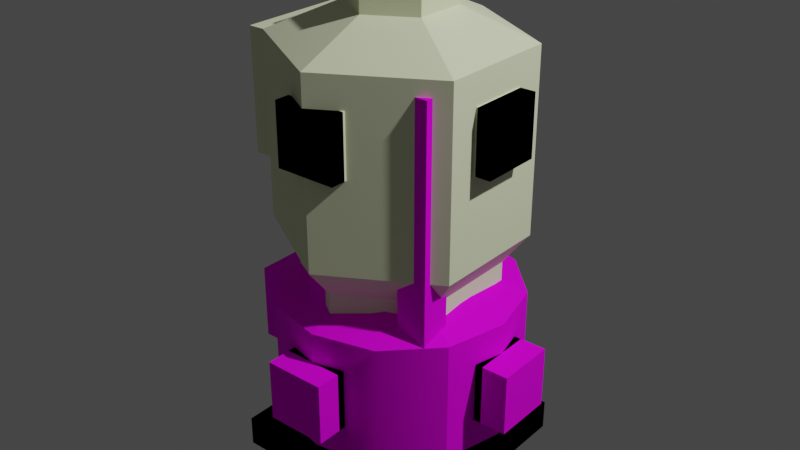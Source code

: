 # Source: thaumatorium.blend  (saved by Blender 3.0.42; exported with 4.5.12 LTS)
import bpy
from mathutils import Matrix  # noqa: F401  (used for matrix-valued properties, if any)

bpy.ops.wm.read_factory_settings(use_empty=True)
scene = bpy.context.scene
scene.name = 'Scene'

# ---- collections
col_collection = bpy.data.collections.new('Collection'); scene.collection.children.link(col_collection)

# ---- images (referenced by path relative to the original .blend; pixels are not part of the script)
import os
ASSET_DIR = os.environ.get("B2B_ASSET_DIR", "")  # directory of the original .blend (textures are referenced by path, not embedded)
HERE = os.path.dirname(os.path.abspath(__file__))  # packed textures are extracted next to this script under _unpacked/

def load_image(name, relpath, width, height, colorspace="sRGB"):
    """Load a texture the original file referenced (path relative to the .blend, or extracted next to this script)."""
    p = next((c for c in (os.path.join(HERE, relpath), os.path.join(ASSET_DIR, relpath)) if relpath and os.path.exists(c)), "")
    if p:
        img = bpy.data.images.load(p, check_existing=True)
        img.name = name
    else:  # same state as the original file: an image datablock whose file is absent (Cycles renders it pink)
        img = bpy.data.images.new(name, width, height)
        img.source = "FILE"
        img.filepath = "//" + (relpath or name)
    img.colorspace_settings.name = colorspace
    return img
img_thaumatorium_png = load_image('thaumatorium.png', 'thaumatorium.png', 1024, 1024, 'sRGB')
img_thaumatorium_png_001 = load_image('thaumatorium.png.001', 'thaumatorium.png', 1024, 1024, 'sRGB')

# ---- materials (node trees are filled in below, after node groups)
mat_wire_214228153 = bpy.data.materials.new('wire_214228153')
mat_wire_214228153.use_transparent_shadow = False
mat_wire_214228153.diffuse_color = (0.8392, 0.8941, 0.6, 1.0)
mat_wire_214228153.roughness = 0.8114
mat_wire_214228153.specular_intensity = 0.35
mat_wire_214228153_001 = bpy.data.materials.new('wire_214228153.001')
mat_wire_214228153_001.use_transparent_shadow = False
mat_wire_214228153_001.diffuse_color = (0.8392, 0.8941, 0.6, 1.0)
mat_wire_214228153_001.roughness = 0.8114
mat_wire_214228153_001.specular_intensity = 0.35
mat_wire_214228153_002 = bpy.data.materials.new('wire_214228153.002')
mat_wire_214228153_002.use_transparent_shadow = False
mat_wire_214228153_002.diffuse_color = (0.8392, 0.8941, 0.6, 1.0)
mat_wire_214228153_002.roughness = 0.8114
mat_wire_214228153_002.specular_intensity = 0.35

# ---- material node trees
mat_wire_214228153.use_nodes = True; mat_wire_214228153.node_tree.nodes.clear()
_N = mat_wire_214228153.node_tree.nodes; _L = mat_wire_214228153.node_tree.links
n0 = _N.new('ShaderNodeOutputMaterial'); n0.name = 'Material Output'; n0.location = (300, 300)
n1 = _N.new('ShaderNodeBsdfPrincipled'); n1.name = 'Principled BSDF'; n1.location = (21, 367)
n1.distribution = 'GGX'
n1.subsurface_method = 'RANDOM_WALK_SKIN'
n1.inputs[2].default_value = 0.8296
n1.inputs[3].default_value = 1.45
n1.inputs[13].default_value = 0.1
n1.inputs[27].default_value = (0.0, 0.0, 0.0, 1.0)
n1.inputs[28].default_value = 1.0
n2 = _N.new('ShaderNodeTexImage'); n2.name = 'Image Texture'; n2.location = (-348, 233)
n2.image = img_thaumatorium_png
n2.interpolation = 'Closest'
_L.new(n1.outputs[0], n0.inputs[0])
_L.new(n2.outputs[0], n1.inputs[0])
n0.is_active_output = True
mat_wire_214228153_001.use_nodes = True; mat_wire_214228153_001.node_tree.nodes.clear()
_N = mat_wire_214228153_001.node_tree.nodes; _L = mat_wire_214228153_001.node_tree.links
n0 = _N.new('ShaderNodeBsdfPrincipled'); n0.name = 'Principled BSDF'; n0.location = (10, 300)
n0.distribution = 'GGX'
n0.subsurface_method = 'RANDOM_WALK_SKIN'
n0.inputs[0].default_value = (0.8392, 0.8941, 0.6, 1.0)
n0.inputs[2].default_value = 0.8114
n0.inputs[3].default_value = 1.45
n0.inputs[13].default_value = 0.35
n0.inputs[27].default_value = (0.0, 0.0, 0.0, 1.0)
n0.inputs[28].default_value = 1.0
n1 = _N.new('ShaderNodeOutputMaterial'); n1.name = 'Material Output'; n1.location = (300, 300)
_L.new(n0.outputs[0], n1.inputs[0])
n1.is_active_output = True
mat_wire_214228153_002.use_nodes = True; mat_wire_214228153_002.node_tree.nodes.clear()
_N = mat_wire_214228153_002.node_tree.nodes; _L = mat_wire_214228153_002.node_tree.links
n0 = _N.new('ShaderNodeOutputMaterial'); n0.name = 'Material Output'; n0.location = (300, 300)
n1 = _N.new('ShaderNodeBsdfPrincipled'); n1.name = 'Principled BSDF'; n1.location = (21, 367)
n1.distribution = 'GGX'
n1.subsurface_method = 'RANDOM_WALK_SKIN'
n1.inputs[2].default_value = 0.8296
n1.inputs[3].default_value = 1.45
n1.inputs[13].default_value = 0.1
n1.inputs[27].default_value = (0.0, 0.0, 0.0, 1.0)
n1.inputs[28].default_value = 1.0
n2 = _N.new('ShaderNodeTexImage'); n2.name = 'Image Texture'; n2.location = (-348, 233)
n2.image = img_thaumatorium_png_001
n2.interpolation = 'Closest'
_L.new(n1.outputs[0], n0.inputs[0])
_L.new(n2.outputs[0], n1.inputs[0])
n0.is_active_output = True

# ---- world
world_world = bpy.data.worlds.new('World'); scene.world = world_world
world_world.use_nodes = True; world_world.node_tree.nodes.clear()
_N = world_world.node_tree.nodes; _L = world_world.node_tree.links
n0 = _N.new('ShaderNodeOutputWorld'); n0.name = 'World Output'; n0.location = (300, 300)
n1 = _N.new('ShaderNodeBackground'); n1.name = 'Background'; n1.location = (10, 300)
n1.inputs[0].default_value = (0.05088, 0.05088, 0.05088, 1.0)
_L.new(n1.outputs[0], n0.inputs[0])
n0.is_active_output = True
world_world.color = (0.05088, 0.05088, 0.05088)
world_world.use_sun_shadow = False
world_world.sun_shadow_jitter_overblur = 0.0

# ---- lights
light_light = bpy.data.lights.new('Light', 'POINT')
light_light.transmission_factor = 0.0
light_light.energy = 1000.0
light_light.shadow_soft_size = 0.1
light_light.shadow_maximum_resolution = 0.006
light_light.use_absolute_resolution = True

# ---- meshes
me_thaumatorium = bpy.data.meshes.new('thaumatorium')
me_thaumatorium.from_pydata([(-0.4375, -0.4375, 0.125), (-0.4375, 0.4375, 0.125), (-0.4375, 0.4375, 0.0), (-0.4375, -0.4375, 0.0), (0.4375, -0.4375, 0.125), (0.4375, -0.4375, 0.0), (0.4375, 0.4375, 0.125), (0.4375, 0.4375, 0.0), (0.375, 0.1875, 0.125), (0.375, -0.1875, 0.125), (0.0, -0.375, 0.125), (-0.375, -0.1875, 0.125), (-0.375, 0.1875, 0.125), (0.0, 0.375, 0.125), (-0.4375, 0.25, 0.25), (-0.4375, -0.25, 0.25), (-0.125, -0.5, 1.625), (-0.125, -0.5, 1.375), (-0.4375, 0.25, 0.75), (-0.4375, -0.25, 0.75), (-0.125, -0.4375, 1.375), (-0.125, -0.4375, 1.625), (0.0, -0.375, 0.125), (-0.375, -0.1875, 0.125), (-0.375, 0.1875, 0.125), (0.0, 0.375, 0.125), (0.375, 0.1875, 0.125), (0.375, -0.1875, 0.125), (0.0, 0.5, 0.25), (0.0, 0.5, 0.75), (0.4375, 0.25, 0.75), (0.4375, 0.25, 0.25), (0.0, -0.5, 0.25), (0.4375, -0.25, 0.25), (0.4375, -0.25, 0.75), (0.0, -0.5, 0.75), (0.0, 0.1875, 1.0), (-0.1875, 0.125, 1.0), (-0.1875, -0.125, 1.0), (0.0, -0.1875, 1.0), (0.1875, -0.125, 1.0), (0.1875, 0.125, 1.0), (-0.1875, -0.125, 0.875), (-0.1875, 0.125, 0.875), (0.0, -0.1875, 0.875), (0.1875, -0.125, 0.875), (0.1875, 0.125, 0.875), (0.0, 0.1875, 0.875), (-0.125, 0.4375, 1.625), (0.0, 0.5, 1.625), (-0.125, 0.5, 1.625), (-0.125, 0.5, 1.375), (-0.125, 0.4375, 1.375), (0.0, 0.5, 1.375), (0.125, 0.5, 1.375), (0.125, 0.5, 1.625), (0.125, 0.4375, 1.625), (0.125, 0.4375, 1.375), (0.0, 0.5, 1.625), (-0.125, 0.5, 1.625), (-0.125, 0.5, 1.375), (0.0, 0.5, 1.375), (0.125, 0.5, 1.375), (0.125, 0.5, 1.625), (0.0, -0.5, 1.625), (0.0, -0.5, 1.375), (0.125, -0.4375, 1.625), (0.125, -0.5, 1.625), (0.125, -0.5, 1.375), (0.125, -0.4375, 1.375), (0.5, -0.125, 1.375), (0.5, -0.125, 1.625), (0.4375, -0.125, 1.625), (0.4375, -0.125, 1.375), (0.5, 0.125, 1.625), (0.4375, 0.125, 1.625), (0.5, 0.125, 1.375), (0.4375, 0.125, 1.375), (-0.1875, 0.3125, 0.125), (-0.25, 0.4375, 0.25), (-0.125, 0.1875, 0.875), (-0.125, 0.1875, 1.0), (-0.25, 0.4375, 0.75), (-0.375, 0.0, 0.125), (-0.1875, 0.0, 0.875), (-0.5, 0.0, 0.25), (-0.5, 0.0, 0.75), (-0.1875, 0.0, 1.0), (-0.125, -0.1875, 1.0), (-0.25, -0.4375, 0.75), (-0.125, -0.1875, 0.875), (-0.25, -0.4375, 0.25), (-0.1875, -0.3125, 0.125), (0.25, -0.4375, 0.75), (0.125, -0.1875, 1.0), (0.25, -0.4375, 0.25), (0.125, -0.1875, 0.875), (0.1875, -0.3125, 0.125), (0.375, 0.0, 0.125), (0.5, 0.0, 0.75), (0.5, 0.0, 0.25), (0.1875, 0.0, 1.0), (0.1875, 0.0, 0.875), (0.125, 0.1875, 0.875), (0.25, 0.4375, 0.25), (0.125, 0.1875, 1.0), (0.1875, 0.3125, 0.125), (0.25, 0.4375, 0.75), (-0.5, 0.125, 1.375), (-0.5, 0.125, 1.625), (-0.4375, 0.125, 1.625), (-0.4375, 0.125, 1.375), (-0.5, -0.125, 1.625), (-0.4375, -0.125, 1.625), (-0.5, -0.125, 1.375), (-0.4375, -0.125, 1.375)], [(51, 53), (49, 50), (53, 54), (49, 55)], [(0, 1, 2), (2, 3, 0), (4, 0, 3), (3, 5, 4), (6, 4, 5), (5, 7, 6), (1, 6, 7), (7, 2, 1), (4, 8, 9), (4, 9, 10), (0, 4, 10), (0, 10, 11), (1, 0, 11), (1, 11, 12), (1, 12, 13), (6, 1, 13), (6, 13, 8), (6, 8, 4), (86, 18, 14, 85), (79, 14, 18, 82), (73, 72, 75, 77), (65, 17, 20, 69, 68), (21, 20, 17), (17, 16, 21), (68, 69, 66), (64, 67, 66, 21, 16), (107, 104, 28, 29), (62, 57, 52, 60, 61), (48, 50, 51), (51, 52, 48), (52, 57, 56, 48), (100, 31, 30, 99), (89, 91, 32, 35), (93, 35, 32, 95), (102, 101, 40, 45), (89, 90, 42, 19), (93, 96, 44, 35), (99, 102, 45, 34), (36, 81, 37, 87, 38, 88, 39, 94, 40, 101, 41, 105), (82, 80, 47, 29), (86, 84, 43, 18), (80, 81, 36, 47), (84, 87, 37, 43), (90, 88, 38, 42), (79, 78, 24, 14), (103, 105, 41, 46), (104, 31, 26, 106), (85, 14, 24, 83), (92, 91, 15, 23), (97, 95, 32, 22), (107, 103, 46, 30), (7, 5, 3), (3, 2, 7), (98, 100, 33, 27), (54, 55, 56), (56, 57, 54), (56, 48, 59, 58, 63), (59, 63, 58), (66, 67, 68), (69, 20, 21, 66), (64, 16, 17), (67, 64, 17), (67, 17, 65), (68, 67, 65), (70, 71, 72), (72, 73, 70), (74, 75, 72), (72, 71, 74), (76, 77, 75), (75, 74, 76), (76, 70, 73), (73, 77, 76), (76, 74, 71), (71, 70, 76), (96, 94, 39, 44), (28, 25, 78, 79), (43, 37, 81, 80), (18, 43, 80, 82), (28, 79, 82, 29), (15, 85, 83, 23), (42, 38, 87, 84), (19, 42, 84, 86), (19, 86, 85, 15), (22, 32, 91, 92), (44, 39, 88, 90), (35, 44, 90, 89), (19, 15, 91, 89), (45, 40, 94, 96), (27, 33, 95, 97), (34, 45, 96, 93), (34, 93, 95, 33), (26, 31, 100, 98), (30, 46, 102, 99), (46, 41, 101, 102), (33, 100, 99, 34), (29, 47, 103, 107), (28, 104, 106, 25), (47, 36, 105, 103), (30, 31, 104, 107), (58, 63, 62, 61, 60, 59), (108, 109, 110), (110, 111, 108), (112, 113, 110), (110, 109, 112), (114, 115, 113), (113, 112, 114), (114, 108, 111), (111, 115, 114), (114, 112, 109), (109, 108, 114), (111, 110, 113, 115)])
me_thaumatorium.polygons.foreach_set('use_smooth', [True] * 111)
_k = set([(0, 1), (0, 3), (0, 4), (1, 2), (1, 6), (2, 3), (2, 7), (3, 5), (4, 5), (4, 6), (5, 7), (6, 7), (8, 9), (8, 13), (9, 10), (10, 11), (11, 12), (12, 13), (14, 18), (14, 24), (14, 79), (14, 85), (15, 19), (15, 23), (15, 85), (15, 91), (16, 17), (16, 21), (16, 64), (17, 20), (17, 65), (18, 43), (18, 82), (18, 86), (19, 42), (19, 86), (19, 89), (20, 21), (22, 32), (22, 92), (22, 97), (23, 83), (23, 92), (24, 78), (24, 83), (25, 28), (25, 78), (25, 106), (26, 31), (26, 98), (26, 106), (27, 33), (27, 97), (27, 98), (28, 29), (28, 79), (28, 104), (29, 47), (29, 82), (29, 107), (30, 31), (30, 46), (30, 99), (30, 107), (31, 100), (31, 104), (32, 35), (32, 91), (32, 95), (33, 34), (33, 95), (33, 100), (34, 45), (34, 93), (34, 99), (35, 44), (35, 89), (35, 93), (36, 47), (36, 81), (36, 105), (37, 43), (37, 81), (37, 87), (38, 42), (38, 87), (38, 88), (39, 44), (39, 88), (39, 94), (40, 45), (40, 94), (40, 101), (41, 46), (41, 101), (41, 105), (42, 84), (42, 90), (43, 80), (43, 84), (44, 90), (44, 96), (45, 96), (45, 102), (46, 102), (46, 103), (47, 80), (47, 103), (48, 50), (48, 52), (49, 50), (49, 55), (50, 51), (51, 52), (51, 53), (53, 54), (54, 55), (54, 57), (55, 56), (56, 57), (58, 59), (58, 63), (59, 60), (60, 61), (61, 62), (62, 63), (64, 67), (65, 68), (66, 67), (66, 69), (67, 68), (68, 69), (70, 71), (70, 73), (70, 76), (71, 72), (71, 74), (72, 73), (72, 75), (73, 77), (74, 75), (74, 76), (75, 77), (76, 77), (108, 109), (108, 111), (108, 114), (109, 110), (109, 112), (110, 111), (110, 113), (111, 115), (112, 113), (112, 114), (113, 115), (114, 115)])
me_thaumatorium.attributes.new('sharp_edge', 'BOOLEAN', 'EDGE').data.foreach_set('value', [ (min(e.vertices), max(e.vertices)) in _k for e in me_thaumatorium.edges])
_uv = me_thaumatorium.uv_layers.new(name='UVMap')
_uv.uv.foreach_set('vector', [0.2343, 0.9063, 0.01566, 0.9062, 0.01554, 0.8749, 0.01554, 0.8749, 0.2344, 0.8749, 0.2343, 0.9063, 0.2343, 0.9063, 0.01566, 0.9062, 0.01554, 0.8749, 0.01554, 0.8749, 0.2344, 0.8749, 0.2343, 0.9063, 0.2343, 0.9063, 0.01566, 0.9062, 0.01554, 0.8749, 0.01554, 0.8749, 0.2344, 0.8749, 0.2343, 0.9063, 0.2343, 0.9063, 0.01566, 0.9062, 0.01554, 0.8749, 0.01554, 0.8749, 0.2344, 0.8749, 0.2343, 0.9063, 0.8438, 0.5938, 0.6875, 0.5701, 0.7813, 0.5701, 0.8438, 0.5938, 0.7813, 0.5701, 0.8281, 0.4844, 0.8438, 0.375, 0.8438, 0.5938, 0.8281, 0.4844, 0.8438, 0.375, 0.8281, 0.4844, 0.7813, 0.3996, 0.625, 0.375, 0.8438, 0.375, 0.7813, 0.3996, 0.625, 0.375, 0.7813, 0.3996, 0.6875, 0.3996, 0.625, 0.375, 0.6875, 0.3996, 0.6406, 0.4844, 0.625, 0.5938, 0.625, 0.375, 0.6406, 0.4844, 0.625, 0.5938, 0.6406, 0.4844, 0.6875, 0.5701, 0.625, 0.5938, 0.6875, 0.5701, 0.8438, 0.5938, 0.3754, 0.4841, 0.4688, 0.4844, 0.4687, 0.2655, 0.3752, 0.266, 0.3752, 0.266, 0.4687, 0.2655, 0.4688, 0.4844, 0.3754, 0.4841, 0.4688, 0.8437, 0.4688, 0.75, 0.375, 0.75, 0.3752, 0.8437, 0.4688, 0.75, 0.4232, 0.75, 0.375, 0.75, 0.3751, 0.75, 0.4688, 0.75, 0.108, 0.875, 0.1701, 0.875, 0.17, 0.9063, 0.17, 0.9063, 0.1079, 0.9063, 0.108, 0.875, 0.1701, 0.875, 0.17, 0.9063, 0.1079, 0.9063, 0.4539, 0.8098, 0.4688, 0.8437, 0.4688, 0.8437, 0.3752, 0.8437, 0.4688, 0.8437, 0.3754, 0.4841, 0.3752, 0.266, 0.4687, 0.2655, 0.4688, 0.4844, 0.3751, 0.7499, 0.375, 0.75, 0.375, 0.75, 0.4688, 0.75, 0.4688, 0.75, 0.1079, 0.9063, 0.108, 0.875, 0.1701, 0.875, 0.1701, 0.875, 0.17, 0.9063, 0.1079, 0.9063, 0.375, 0.75, 0.3752, 0.8437, 0.4688, 0.8437, 0.4688, 0.75, 0.3752, 0.266, 0.4687, 0.2655, 0.4688, 0.4844, 0.3754, 0.4841, 0.3754, 0.4841, 0.3752, 0.266, 0.2813, 0.2657, 0.2814, 0.4847, 0.3754, 0.4841, 0.4688, 0.4844, 0.4687, 0.2655, 0.3752, 0.266, 0.4219, 0.875, 0.4219, 0.9219, 0.375, 0.9219, 0.375, 0.875, 0.7031, 0.875, 0.7031, 0.7656, 0.7656, 0.7656, 0.7656, 0.875, 0.7031, 0.875, 0.7031, 0.7656, 0.7656, 0.7656, 0.7656, 0.875, 0.7031, 0.875, 0.7031, 0.7656, 0.7656, 0.7656, 0.7656, 0.875, 0.5212, 0.125, 0.5391, 0.0941, 0.5569, 0.0632, 0.5926, 0.0632, 0.6283, 0.0632, 0.6462, 0.0941, 0.6641, 0.125, 0.6462, 0.1559, 0.6283, 0.1869, 0.5926, 0.1869, 0.5569, 0.1869, 0.5391, 0.1559, 0.7031, 0.875, 0.7031, 0.7656, 0.7656, 0.7656, 0.7656, 0.875, 0.7666, 0.8748, 0.703, 0.7666, 0.6564, 0.7658, 0.6568, 0.8748, 0.4219, 0.875, 0.4219, 0.9219, 0.375, 0.9219, 0.375, 0.875, 0.4219, 0.875, 0.4219, 0.9219, 0.375, 0.9219, 0.375, 0.875, 0.4219, 0.875, 0.4219, 0.9219, 0.375, 0.9219, 0.375, 0.875, 0.7031, 0.875, 0.7031, 0.8125, 0.7656, 0.8125, 0.7656, 0.875, 0.4219, 0.875, 0.4219, 0.9219, 0.375, 0.9219, 0.375, 0.875, 0.7031, 0.875, 0.6406, 0.875, 0.6406, 0.8125, 0.7031, 0.8125, 0.7031, 0.875, 0.6406, 0.875, 0.6406, 0.8125, 0.7031, 0.8125, 0.7031, 0.8125, 0.7031, 0.875, 0.6406, 0.875, 0.6406, 0.8125, 0.7031, 0.8125, 0.7031, 0.875, 0.6406, 0.875, 0.6406, 0.8125, 0.7031, 0.875, 0.7031, 0.7656, 0.7656, 0.7656, 0.7656, 0.875, 0.625, 0.375, 0.8438, 0.375, 0.8438, 0.5938, 0.8438, 0.5938, 0.625, 0.5938, 0.625, 0.375, 0.7031, 0.8125, 0.7031, 0.875, 0.6406, 0.875, 0.6406, 0.8125, 0.17, 0.9063, 0.1079, 0.9063, 0.108, 0.875, 0.108, 0.875, 0.1701, 0.875, 0.17, 0.9063, 0.4263, 0.8278, 0.4263, 0.8278, 0.4688, 0.8437, 0.423, 0.8438, 0.3752, 0.8437, 0.4688, 0.8437, 0.3752, 0.8437, 0.423, 0.8438, 0.1079, 0.9063, 0.108, 0.875, 0.1701, 0.875, 0.17, 0.9063, 0.1701, 0.875, 0.108, 0.875, 0.1079, 0.9063, 0.423, 0.8438, 0.3752, 0.8437, 0.375, 0.75, 0.4688, 0.8437, 0.423, 0.8438, 0.375, 0.75, 0.4688, 0.8437, 0.375, 0.75, 0.4224, 0.75, 0.4688, 0.75, 0.4688, 0.8437, 0.4224, 0.75, 0.17, 0.9063, 0.1079, 0.9063, 0.108, 0.875, 0.108, 0.875, 0.1701, 0.875, 0.17, 0.9063, 0.1079, 0.9063, 0.108, 0.875, 0.1701, 0.875, 0.1701, 0.875, 0.17, 0.9063, 0.1079, 0.9063, 0.1701, 0.875, 0.17, 0.9063, 0.1079, 0.9063, 0.1079, 0.9063, 0.108, 0.875, 0.1701, 0.875, 0.108, 0.875, 0.1701, 0.875, 0.17, 0.9063, 0.17, 0.9063, 0.1079, 0.9063, 0.108, 0.875, 0.4688, 0.75, 0.4688, 0.8437, 0.3752, 0.8437, 0.3752, 0.8437, 0.375, 0.75, 0.4688, 0.75, 0.4219, 0.875, 0.4219, 0.9219, 0.375, 0.9219, 0.375, 0.875, 0.6406, 0.875, 0.6406, 0.8125, 0.7031, 0.8125, 0.7031, 0.875, 0.4688, 0.875, 0.4688, 0.9219, 0.4219, 0.9219, 0.4219, 0.875, 0.6406, 0.875, 0.6406, 0.7656, 0.7031, 0.7656, 0.7031, 0.875, 0.2813, 0.2657, 0.3752, 0.266, 0.3754, 0.4841, 0.2814, 0.4847, 0.7656, 0.875, 0.7031, 0.875, 0.7031, 0.8125, 0.7656, 0.8125, 0.4688, 0.875, 0.4688, 0.9219, 0.4219, 0.9219, 0.4219, 0.875, 0.6553, 0.875, 0.6573, 0.7672, 0.7039, 0.7664, 0.7647, 0.8746, 0.2814, 0.4847, 0.3754, 0.4841, 0.3752, 0.266, 0.2813, 0.2657, 0.7656, 0.8125, 0.7656, 0.875, 0.7031, 0.875, 0.7031, 0.8125, 0.4688, 0.875, 0.4688, 0.9219, 0.4219, 0.9219, 0.4219, 0.875, 0.6406, 0.875, 0.6406, 0.7656, 0.7031, 0.7656, 0.7031, 0.875, 0.4688, 0.4844, 0.4687, 0.2655, 0.3752, 0.266, 0.3754, 0.4841, 0.4688, 0.875, 0.4688, 0.9219, 0.4219, 0.9219, 0.4219, 0.875, 0.7656, 0.8125, 0.7656, 0.875, 0.7031, 0.875, 0.7031, 0.8125, 0.6406, 0.875, 0.6406, 0.7656, 0.7031, 0.7656, 0.7031, 0.875, 0.2814, 0.4847, 0.3754, 0.4841, 0.3752, 0.266, 0.2813, 0.2657, 0.7656, 0.8125, 0.7656, 0.875, 0.7031, 0.875, 0.7031, 0.8125, 0.6406, 0.875, 0.6406, 0.7656, 0.7031, 0.7656, 0.7031, 0.875, 0.4688, 0.875, 0.4688, 0.9219, 0.4219, 0.9219, 0.4219, 0.875, 0.2813, 0.2657, 0.3752, 0.266, 0.3754, 0.4841, 0.2814, 0.4847, 0.6406, 0.875, 0.6406, 0.7656, 0.7031, 0.7656, 0.7031, 0.875, 0.7656, 0.875, 0.7031, 0.875, 0.7031, 0.8125, 0.7656, 0.8125, 0.4688, 0.875, 0.4688, 0.9219, 0.4219, 0.9219, 0.4219, 0.875, 0.2814, 0.4847, 0.2813, 0.2657, 0.3752, 0.266, 0.3754, 0.4841, 0.423, 0.8438, 0.3752, 0.8437, 0.375, 0.75, 0.4224, 0.75, 0.4688, 0.75, 0.4688, 0.8437, 0.17, 0.9063, 0.1079, 0.9063, 0.108, 0.875, 0.108, 0.875, 0.1701, 0.875, 0.17, 0.9063, 0.1079, 0.9063, 0.108, 0.875, 0.1701, 0.875, 0.1701, 0.875, 0.17, 0.9063, 0.1079, 0.9063, 0.1701, 0.875, 0.17, 0.9063, 0.1079, 0.9063, 0.1079, 0.9063, 0.108, 0.875, 0.1701, 0.875, 0.108, 0.875, 0.1701, 0.875, 0.17, 0.9063, 0.17, 0.9063, 0.1079, 0.9063, 0.108, 0.875, 0.4688, 0.75, 0.4688, 0.8437, 0.3752, 0.8437, 0.3752, 0.8437, 0.375, 0.75, 0.4688, 0.75, 0.4688, 0.8437, 0.4688, 0.75, 0.375, 0.75, 0.3752, 0.8437])
me_thaumatorium.materials.append(mat_wire_214228153)
me_thaumatorium.materials.append(None)
me_thaumatorium.use_remesh_fix_poles = True
me_thaumatorium.use_remesh_preserve_attributes = False
me_thaumatorium.update()
me_thaumatorium.normals_split_custom_set([tuple(v) for v in zip(*[iter([-1.0, 0.0, 0.0, -1.0, 0.0, 0.0, -1.0, 0.0, 0.0, -1.0, 0.0, 0.0, -1.0, 0.0, 0.0, -1.0, 0.0, 0.0, 0.0, -1.0, 0.0, 0.0, -1.0, 0.0, 0.0, -1.0, 0.0, 0.0, -1.0, 0.0, 0.0, -1.0, 0.0, 0.0, -1.0, 0.0, 1.0, 0.0, 0.0, 1.0, 0.0, 0.0, 1.0, 0.0, 0.0, 1.0, 0.0, 0.0, 1.0, 0.0, 0.0, 1.0, 0.0, 0.0, 0.0, 1.0, 0.0, 0.0, 1.0, 0.0, 0.0, 1.0, 0.0, 0.0, 1.0, 0.0, 0.0, 1.0, 0.0, 0.0, 1.0, 0.0, 0.0, 0.0, 1.0, 0.0, 0.0, 1.0, 0.0, 0.0, 1.0, 0.0, 0.0, 1.0, 0.0, 0.0, 1.0, 0.0, 0.0, 1.0, 0.0, 0.0, 1.0, 0.0, 0.0, 1.0, 0.0, 0.0, 1.0, 0.0, 0.0, 1.0, 0.0, 0.0, 1.0, 0.0, 0.0, 1.0, 0.0, 0.0, 1.0, 0.0, 0.0, 1.0, 0.0, 0.0, 1.0, 0.0, 0.0, 1.0, 0.0, 0.0, 1.0, 0.0, 0.0, 1.0, 0.0, 0.0, 1.0, 0.0, 0.0, 1.0, 0.0, 0.0, 1.0, 0.0, 0.0, 1.0, 0.0, 0.0, 1.0, 0.0, 0.0, 1.0, 0.0, 0.0, 1.0, 0.0, 0.0, 1.0, 0.0, 0.0, 1.0, 0.0, 0.0, 1.0, 0.0, 0.0, 1.0, 0.0, 0.0, 1.0, -1.0, 0.0, 0.0, -0.9701, 0.2425, 0.0, -0.9701, 0.2425, 0.0, -1.0, 0.0, 0.0, -0.4927, 0.8702, 0.0, -0.7071, 0.7071, 0.0, -0.7071, 0.7071, 0.0, -0.4927, 0.8702, 0.0, -1.0, 0.0, 0.0, -1.0, 0.0, 0.0, -1.0, 0.0, 0.0, -1.0, 0.0, 0.0, 0.0, 0.0, -1.0, 0.0, 0.0, -1.0, 0.0, 0.7071, -0.7071, 0.0, 0.7071, -0.7071, 0.0, 0.0, -1.0, -1.0, 0.0, 0.0, -1.0, 0.0, 0.0, -1.0, 0.0, 0.0, -1.0, 0.0, 0.0, -1.0, 0.0, 0.0, -1.0, 0.0, 0.0, 1.0, 0.0, 0.0, 1.0, 0.0, 0.0, 1.0, 0.0, 0.0, 0.0, 0.0, 1.0, 0.0, 0.0, 1.0, 0.0, 0.7071, 0.7071, 0.0, 0.7071, 0.7071, 0.0, 0.0, 1.0, 0.4927, 0.8702, 0.0, 0.4927, 0.8702, 0.0, 0.2425, 0.9701, 0.0, 0.2425, 0.9701, 0.0, 0.0, 0.0, -1.0, 0.0, -0.7071, -0.7071, 0.0, -0.7071, -0.7071, 0.0, 0.0, -1.0, 0.0, 0.0, -1.0, -1.0, 0.0, 0.0, -1.0, 0.0, 0.0, -1.0, 0.0, 0.0, -1.0, 0.0, 0.0, -1.0, 0.0, 0.0, -1.0, 0.0, 0.0, 0.0, -0.7071, -0.7071, 0.0, -0.7071, -0.7071, 0.0, -1.0, 0.0, 0.0, -1.0, 0.0, 1.0, 0.0, 0.0, 0.9701, 0.2425, 0.0, 0.9701, 0.2425, 0.0, 1.0, 0.0, 0.0, -0.4927, -0.8702, 0.0, -0.4927, -0.8702, 0.0, -0.2425, -0.9701, 0.0, -0.2425, -0.9701, 0.0, 0.4927, -0.8702, 0.0, 0.2425, -0.9701, 0.0, 0.2425, -0.9701, 0.0, 0.4927, -0.8702, 0.0, 1.0, 0.0, 0.0, 1.0, 0.0, 0.0, 1.0, 0.0, 0.0, 1.0, 0.0, 0.0, -0.1808, -0.3517, 0.9185, -0.1811, -0.3516, 0.9185, -0.3015, -0.3015, 0.9045, -0.3015, -0.3015, 0.9045, 0.1808, -0.3517, 0.9185, 0.1811, -0.3516, 0.9185, 0.06551, -0.3931, 0.9172, 0.06551, -0.3931, 0.9172, 0.3939, 0.0, 0.9191, 0.3939, 0.0, 0.9191, 0.3931, -0.06551, 0.9172, 0.3931, -0.06551, 0.9172, 0.0, 0.0, 1.0, 0.0, 0.0, 1.0, 0.0, 0.0, 1.0, 0.0, 0.0, 1.0, 0.0, 0.0, 1.0, 0.0, 0.0, 1.0, 0.0, 0.0, 1.0, 0.0, 0.0, 1.0, 0.0, 0.0, 1.0, 0.0, 0.0, 1.0, 0.0, 0.0, 1.0, 0.0, 0.0, 1.0, -0.1808, 0.3517, 0.9185, -0.1811, 0.3516, 0.9185, -0.06551, 0.3931, 0.9172, -0.06551, 0.3931, 0.9172, -0.3939, 0.0, 0.9191, -0.3939, 0.0, 0.9191, -0.3931, 0.06551, 0.9172, -0.3931, 0.06551, 0.9172, -0.3827, 0.9239, 0.0, -0.3827, 0.9239, 0.0, 0.0, 1.0, 0.0, 0.0, 1.0, 0.0, -1.0, 0.0, 0.0, -1.0, 0.0, 0.0, -1.0, 0.0, 0.0, -1.0, 0.0, 0.0, -0.3827, -0.9239, 0.0, -0.3827, -0.9239, 0.0, -0.7071, -0.7071, 0.0, -0.7071, -0.7071, 0.0, -0.334, 0.6296, -0.7014, -0.3374, 0.6285, -0.7008, -0.4767, 0.5721, -0.6674, -0.4767, 0.5721, -0.6674, 0.3827, 0.9239, 0.0, 0.3827, 0.9239, 0.0, 0.7071, 0.7071, 0.0, 0.7071, 0.7071, 0.0, 0.334, 0.6296, -0.7014, 0.4767, 0.5721, -0.6674, 0.4767, 0.5721, -0.6674, 0.3374, 0.6285, -0.7008, -0.7863, 0.0, -0.6178, -0.7814, 0.1116, -0.614, -0.7814, 0.1116, -0.614, -0.7863, 0.0, -0.6178, -0.3374, -0.6285, -0.7008, -0.334, -0.6296, -0.7014, -0.4767, -0.5721, -0.6674, -0.4767, -0.5721, -0.6674, 0.3374, -0.6285, -0.7008, 0.334, -0.6296, -0.7014, 0.1913, -0.6697, -0.7175, 0.1913, -0.6697, -0.7175, 0.1808, 0.3517, 0.9185, 0.1811, 0.3516, 0.9185, 0.3015, 0.3015, 0.9045, 0.3015, 0.3015, 0.9045, 0.0, 0.0, -1.0, 0.0, 0.0, -1.0, 0.0, 0.0, -1.0, 0.0, 0.0, -1.0, 0.0, 0.0, -1.0, 0.0, 0.0, -1.0, 0.7863, 0.0, -0.6178, 0.7863, 0.0, -0.6178, 0.7814, -0.1116, -0.614, 0.7814, -0.1116, -0.614, 1.0, 0.0, 0.0, 1.0, 0.0, 0.0, 1.0, 0.0, 0.0, 1.0, 0.0, 0.0, 1.0, 0.0, 0.0, 1.0, 0.0, 0.0, 0.0, 0.0, -1.0, 0.0, 0.0, -1.0, 0.0, 0.0, -1.0, 0.0, 0.0, -1.0, 0.0, 0.0, -1.0, 0.0, 0.0, 1.0, 0.0, 0.0, 1.0, 0.0, 0.0, 1.0, 1.0, 0.0, 0.0, 1.0, 0.0, 0.0, 1.0, 0.0, 0.0, 0.0, 0.7071, -0.7071, 0.0, 0.7071, -0.7071, 0.0, 0.7071, 0.7071, 0.0, 0.7071, 0.7071, 0.0, -1.0, 0.0, 0.0, -1.0, 0.0, 0.0, -1.0, 0.0, 0.0, -1.0, 0.0, 0.0, -1.0, 0.0, 0.0, -1.0, 0.0, 0.0, -1.0, 0.0, 0.0, -1.0, 0.0, 0.0, -1.0, 0.0, 0.0, -1.0, 0.0, 0.0, -1.0, 0.0, 0.0, -1.0, 0.0, 0.0, -1.0, 0.0, 0.0, -1.0, 0.0, 0.0, -1.0, 0.0, 0.0, -1.0, 0.0, 0.0, -1.0, 0.0, 0.0, -1.0, 0.0, 0.0, 0.0, 1.0, 0.0, 0.0, 1.0, 0.0, 0.0, 1.0, 0.0, 0.0, 1.0, 0.0, 0.0, 1.0, 0.0, 0.0, 1.0, 0.0, 1.0, 0.0, 0.0, 1.0, 0.0, 0.0, 1.0, 0.0, 0.0, 1.0, 0.0, 0.0, 1.0, 0.0, 0.0, 1.0, 0.0, 0.0, 0.0, -1.0, 0.0, 0.0, -1.0, 0.0, 0.0, -1.0, 0.0, 0.0, -1.0, 0.0, 0.0, -1.0, 0.0, 0.0, -1.0, 1.0, 0.0, 0.0, 1.0, 0.0, 0.0, 1.0, 0.0, 0.0, 1.0, 0.0, 0.0, 1.0, 0.0, 0.0, 1.0, 0.0, 0.0, 0.3827, -0.9239, 0.0, 0.3827, -0.9239, 0.0, 0.0, -1.0, 0.0, 0.0, -1.0, 0.0, -0.1913, 0.6697, -0.7175, -0.1913, 0.6697, -0.7175, -0.3374, 0.6285, -0.7008, -0.334, 0.6296, -0.7014, -0.7071, 0.7071, 0.0, -0.7071, 0.7071, 0.0, -0.3827, 0.9239, 0.0, -0.3827, 0.9239, 0.0, -0.3015, 0.3015, 0.9045, -0.3015, 0.3015, 0.9045, -0.1811, 0.3516, 0.9185, -0.1808, 0.3517, 0.9185, -0.2425, 0.9701, 0.0, -0.4927, 0.8702, 0.0, -0.4927, 0.8702, 0.0, -0.2425, 0.9701, 0.0, -0.7814, -0.1116, -0.614, -0.7863, 0.0, -0.6178, -0.7863, 0.0, -0.6178, -0.7814, -0.1116, -0.614, -1.0, 0.0, 0.0, -1.0, 0.0, 0.0, -1.0, 0.0, 0.0, -1.0, 0.0, 0.0, -0.3931, -0.06551, 0.9172, -0.3931, -0.06551, 0.9172, -0.3939, 0.0, 0.9191, -0.3939, 0.0, 0.9191, -0.9701, -0.2425, 0.0, -1.0, 0.0, 0.0, -1.0, 0.0, 0.0, -0.9701, -0.2425, 0.0, -0.1913, -0.6697, -0.7175, -0.1913, -0.6697, -0.7175, -0.334, -0.6296, -0.7014, -0.3374, -0.6285, -0.7008, 0.0, -1.0, 0.0, 0.0, -1.0, 0.0, -0.3827, -0.9239, 0.0, -0.3827, -0.9239, 0.0, -0.06551, -0.3931, 0.9172, -0.06551, -0.3931, 0.9172, -0.1811, -0.3516, 0.9185, -0.1808, -0.3517, 0.9185, -0.7071, -0.7071, 0.0, -0.7071, -0.7071, 0.0, -0.4927, -0.8702, 0.0, -0.4927, -0.8702, 0.0, 0.7071, -0.7071, 0.0, 0.7071, -0.7071, 0.0, 0.3827, -0.9239, 0.0, 0.3827, -0.9239, 0.0, 0.4767, -0.5721, -0.6674, 0.4767, -0.5721, -0.6674, 0.334, -0.6296, -0.7014, 0.3374, -0.6285, -0.7008, 0.3015, -0.3015, 0.9045, 0.3015, -0.3015, 0.9045, 0.1811, -0.3516, 0.9185, 0.1808, -0.3517, 0.9185, 0.7071, -0.7071, 0.0, 0.4927, -0.8702, 0.0, 0.4927, -0.8702, 0.0, 0.7071, -0.7071, 0.0, 0.7814, 0.1116, -0.614, 0.7814, 0.1116, -0.614, 0.7863, 0.0, -0.6178, 0.7863, 0.0, -0.6178, 0.3931, 0.06551, 0.9172, 0.3931, 0.06551, 0.9172, 0.3939, 0.0, 0.9191, 0.3939, 0.0, 0.9191, 1.0, 0.0, 0.0, 1.0, 0.0, 0.0, 1.0, 0.0, 0.0, 1.0, 0.0, 0.0, 0.9701, -0.2425, 0.0, 1.0, 0.0, 0.0, 1.0, 0.0, 0.0, 0.9701, -0.2425, 0.0, 0.06551, 0.3931, 0.9172, 0.06551, 0.3931, 0.9172, 0.1811, 0.3516, 0.9185, 0.1808, 0.3517, 0.9185, 0.1913, 0.6697, -0.7175, 0.334, 0.6296, -0.7014, 0.3374, 0.6285, -0.7008, 0.1913, 0.6697, -0.7175, 0.0, 1.0, 0.0, 0.0, 1.0, 0.0, 0.3827, 0.9239, 0.0, 0.3827, 0.9239, 0.0, 0.7071, 0.7071, 0.0, 0.7071, 0.7071, 0.0, 0.4927, 0.8702, 0.0, 0.4927, 0.8702, 0.0, 0.0, 1.0, 0.0, 0.0, 1.0, 0.0, 0.0, 1.0, 0.0, 0.0, 1.0, 0.0, 0.0, 1.0, 0.0, 0.0, 1.0, 0.0, 0.0, 1.0, 0.0, 0.0, 1.0, 0.0, 0.0, 1.0, 0.0, 0.0, 1.0, 0.0, 0.0, 1.0, 0.0, 0.0, 1.0, 0.0, 0.0, 0.0, 1.0, 0.0, 0.0, 1.0, 0.0, 0.0, 1.0, 0.0, 0.0, 1.0, 0.0, 0.0, 1.0, 0.0, 0.0, 1.0, 0.0, -1.0, 0.0, 0.0, -1.0, 0.0, 0.0, -1.0, 0.0, 0.0, -1.0, 0.0, 0.0, -1.0, 0.0, 0.0, -1.0, 0.0, 0.0, 0.0, -1.0, 0.0, 0.0, -1.0, 0.0, 0.0, -1.0, 0.0, 0.0, -1.0, 0.0, 0.0, -1.0, 0.0, 0.0, -1.0, -1.0, 0.0, 0.0, -1.0, 0.0, 0.0, -1.0, 0.0, 0.0, -1.0, 0.0, 0.0, -1.0, 0.0, 0.0, -1.0, 0.0, 0.0, 1.0, 0.0, 0.0, 1.0, 0.0, 0.0, 1.0, 0.0, 0.0, 1.0, 0.0, 0.0])] * 3)])
me_thaumatorium_001 = bpy.data.meshes.new('thaumatorium.001')
me_thaumatorium_001.from_pydata([(-0.4375, -0.4375, 0.125), (-0.4375, 0.4375, 0.125), (-0.4375, 0.4375, 0.0), (-0.4375, -0.4375, 0.0), (0.4375, -0.4375, 0.125), (0.4375, -0.4375, 0.0), (0.4375, 0.4375, 0.125), (0.4375, 0.4375, 0.0), (0.3464, 0.2, 0.125), (0.3464, -0.2, 0.125), (0.0, -0.4, 0.125), (-0.3464, -0.2, 0.125), (-0.3464, 0.2, 0.125), (0.0, 0.4, 0.125), (-0.125, -0.3278, 0.625), (-0.125, -0.3278, 0.375), (-0.125, -0.5, 0.375), (-0.125, -0.5, 0.625), (0.125, -0.5, 0.375), (0.125, -0.5, 0.625), (0.0, -0.4, 0.375), (0.125, -0.3278, 0.375), (0.125, -0.3278, 0.625), (0.3464, 0.125, 0.625), (0.3464, -0.125, 0.625), (0.5, -0.125, 0.625), (0.5, 0.125, 0.625), (0.5, 0.125, 0.375), (0.3464, 0.125, 0.375), (0.5, -0.125, 0.375), (0.3464, -0.125, 0.375), (-0.5, -0.1625, 0.6625), (-0.3464, -0.1625, 0.6625), (-0.3464, 0.1625, 0.6625), (-0.5, 0.1625, 0.6625), (-0.5, 0.1625, 0.3375), (-0.5, -0.1625, 0.3375), (-0.3464, 0.1625, 0.3375), (-0.3464, -0.1625, 0.3375), (0.0, 0.4, 0.625), (0.125, 0.3278, 0.625), (0.125, 0.5, 0.625), (-0.125, 0.5, 0.625), (-0.125, 0.3278, 0.625), (0.125, 0.5, 0.375), (-0.125, 0.5, 0.375), (-0.125, 0.3278, 0.375), (0.125, 0.3278, 0.375), (-0.433, 0.25, 1.25), (-0.433, 0.25, 1.0), (-0.433, -0.25, 1.0), (-0.433, -0.25, 1.25), (-0.5, -0.25, 1.25), (-0.5, 0.25, 1.25), (-0.5, 0.25, 1.75), (-0.433, 0.25, 1.75), (-0.5, -0.25, 1.75), (-0.433, -0.25, 1.75), (-0.125, 0.4278, 1.625), (0.0, 0.5, 1.625), (-0.125, 0.5, 1.625), (-0.125, 0.5, 1.375), (-0.125, 0.4278, 1.375), (0.0, 0.5, 1.375), (0.125, 0.5, 1.375), (0.125, 0.5, 1.625), (0.125, 0.4278, 1.625), (0.125, 0.4278, 1.375), (-0.125, -0.5, 1.375), (-0.125, -0.5, 1.625), (-0.125, -0.4278, 1.625), (-0.125, -0.4278, 1.375), (0.0, -0.5, 1.625), (0.0, -0.5, 1.375), (0.125, -0.4278, 1.625), (0.125, -0.5, 1.625), (0.125, -0.5, 1.375), (0.125, -0.4278, 1.375), (0.5, -0.125, 1.375), (0.5, -0.125, 1.625), (0.433, -0.125, 1.625), (0.433, -0.125, 1.375), (0.5, 0.125, 1.625), (0.433, 0.125, 1.625), (0.5, 0.125, 1.375), (0.433, 0.125, 1.375), (0.0, -0.4, 0.625), (0.0, -0.4, 0.875), (-0.3464, -0.2, 0.875), (-0.3464, 0.2, 0.875), (0.0, 0.4, 0.375), (0.0, 0.4, 0.875), (0.3464, 0.2, 0.875), (0.3464, -0.2, 0.875), (0.0, 0.5, 1.0), (0.0, 0.5, 1.75), (0.433, 0.25, 1.75), (0.433, 0.25, 1.0), (0.0, -0.5, 1.0), (0.433, -0.25, 1.0), (0.433, -0.25, 1.75), (0.0, -0.5, 1.75), (0.0, 0.2113, 2.0), (-0.183, 0.1057, 2.0), (-0.183, -0.1057, 2.0), (0.0, -0.2113, 2.0), (0.183, -0.1057, 2.0), (0.183, 0.1057, 2.0), (-0.183, -0.1057, 1.875), (-0.183, 0.1057, 1.875), (0.0, -0.2113, 1.875), (0.183, -0.1057, 1.875), (0.183, 0.1057, 1.875), (0.0, 0.2113, 1.875)], [], [(0, 1, 2), (2, 3, 0), (4, 0, 3), (3, 5, 4), (6, 4, 5), (5, 7, 6), (1, 6, 7), (7, 2, 1), (4, 8, 9), (4, 9, 10), (0, 4, 10), (0, 10, 11), (1, 0, 11), (1, 11, 12), (1, 12, 13), (6, 1, 13), (6, 13, 8), (6, 8, 4), (14, 15, 16), (16, 17, 14), (16, 18, 19), (19, 17, 16), (20, 21, 18), (20, 18, 16), (20, 16, 15), (22, 19, 18), (18, 21, 22), (23, 24, 25), (25, 26, 23), (27, 28, 23), (23, 26, 27), (25, 29, 27), (27, 26, 25), (29, 25, 24), (24, 30, 29), (31, 32, 33), (33, 34, 31), (35, 36, 31), (31, 34, 35), (33, 37, 35), (35, 34, 33), (32, 31, 36), (36, 38, 32), (30, 28, 27), (27, 29, 30), (39, 40, 41), (39, 41, 42), (39, 42, 43), (44, 45, 42), (42, 41, 44), (43, 42, 45), (45, 46, 43), (40, 47, 44), (44, 41, 40), (37, 38, 36), (36, 35, 37), (48, 49, 50), (50, 51, 48), (52, 53, 48), (48, 51, 52), (53, 54, 55), (55, 48, 53), (54, 56, 57), (57, 55, 54), (52, 51, 57), (57, 56, 52), (54, 53, 52), (52, 56, 54), (58, 59, 60), (61, 62, 58), (58, 60, 61), (62, 61, 63), (64, 65, 66), (66, 67, 64), (66, 65, 59), (67, 63, 64), (68, 69, 70), (70, 71, 68), (70, 69, 72), (71, 73, 68), (74, 72, 75), (76, 77, 74), (74, 75, 76), (77, 76, 73), (78, 79, 80), (80, 81, 78), (82, 83, 80), (80, 79, 82), (84, 85, 83), (83, 82, 84), (84, 78, 81), (81, 85, 84), (84, 82, 79), (79, 78, 84), (14, 86, 87), (14, 87, 88), (15, 14, 88), (15, 88, 11), (20, 15, 11), (10, 20, 11), (88, 89, 33), (88, 33, 32), (11, 88, 32), (11, 32, 38), (37, 33, 89), (37, 89, 12), (38, 37, 12), (11, 38, 12), (46, 90, 13), (46, 13, 12), (89, 91, 39), (89, 39, 43), (12, 89, 43), (46, 12, 43), (40, 39, 91), (40, 91, 92), (47, 40, 92), (47, 92, 8), (90, 47, 8), (13, 90, 8), (21, 20, 10), (21, 10, 9), (93, 87, 86), (93, 86, 22), (9, 93, 22), (21, 9, 22), (19, 22, 86), (19, 86, 14), (19, 14, 17), (50, 49, 89), (89, 88, 50), (44, 47, 90), (44, 90, 46), (44, 46, 45), (94, 49, 48), (55, 95, 59), (55, 59, 58), (48, 55, 58), (48, 58, 62), (94, 48, 62), (94, 62, 63), (94, 63, 67), (66, 59, 95), (66, 95, 96), (67, 66, 96), (94, 67, 96), (94, 96, 97), (59, 65, 64), (60, 59, 64), (60, 64, 63), (61, 60, 63), (77, 73, 98), (98, 99, 100), (77, 98, 100), (100, 101, 72), (100, 72, 74), (77, 100, 74), (51, 50, 98), (98, 73, 71), (70, 72, 101), (70, 101, 57), (71, 70, 57), (98, 71, 57), (51, 98, 57), (72, 69, 68), (75, 72, 68), (75, 68, 73), (76, 75, 73), (102, 103, 104), (104, 105, 106), (102, 104, 106), (107, 102, 106), (57, 108, 109), (109, 55, 57), (101, 110, 108), (108, 57, 101), (100, 111, 110), (110, 101, 100), (96, 112, 111), (111, 100, 96), (95, 113, 112), (112, 96, 95), (55, 109, 113), (113, 95, 55), (108, 104, 103), (103, 109, 108), (110, 105, 104), (104, 108, 110), (111, 106, 105), (105, 110, 111), (112, 107, 106), (106, 111, 112), (113, 102, 107), (107, 112, 113), (109, 103, 102), (102, 113, 109), (94, 91, 89), (89, 49, 94), (87, 98, 50), (50, 88, 87), (93, 99, 98), (98, 87, 93), (92, 97, 99), (99, 93, 92), (93, 9, 8), (8, 92, 93), (99, 97, 96), (96, 100, 99), (7, 5, 3), (3, 2, 7), (28, 30, 24), (24, 23, 28), (83, 85, 81), (81, 80, 83), (94, 97, 92), (92, 91, 94)])
me_thaumatorium_001.polygons.foreach_set('use_smooth', [True] * 216)
_k = set([(0, 1), (0, 3), (0, 4), (1, 2), (1, 6), (2, 3), (2, 7), (3, 5), (4, 5), (4, 6), (5, 7), (6, 7), (8, 9), (8, 13), (8, 92), (9, 10), (9, 93), (10, 11), (10, 20), (11, 12), (11, 88), (12, 13), (12, 89), (13, 90), (14, 15), (14, 17), (14, 86), (15, 16), (15, 20), (16, 17), (16, 18), (17, 19), (18, 19), (18, 21), (19, 22), (20, 21), (21, 22), (22, 86), (23, 24), (23, 26), (23, 28), (24, 25), (24, 30), (25, 26), (25, 29), (26, 27), (27, 28), (27, 29), (28, 30), (29, 30), (31, 32), (31, 34), (31, 36), (32, 33), (32, 38), (33, 34), (33, 37), (34, 35), (35, 36), (35, 37), (36, 38), (37, 38), (39, 40), (39, 43), (39, 91), (40, 41), (40, 47), (41, 42), (41, 44), (42, 43), (42, 45), (43, 46), (44, 45), (44, 47), (45, 46), (46, 90), (47, 90), (48, 49), (48, 51), (48, 53), (48, 55), (49, 50), (49, 89), (49, 94), (50, 51), (50, 88), (50, 98), (51, 52), (51, 57), (52, 53), (52, 56), (53, 54), (54, 55), (54, 56), (55, 57), (55, 95), (55, 109), (56, 57), (57, 101), (57, 108), (58, 59), (58, 60), (58, 62), (59, 60), (59, 65), (59, 66), (59, 95), (60, 61), (61, 62), (61, 63), (62, 63), (63, 64), (63, 67), (63, 94), (64, 65), (64, 67), (65, 66), (66, 67), (68, 69), (68, 71), (68, 73), (69, 70), (69, 72), (70, 71), (70, 72), (71, 73), (72, 74), (72, 75), (72, 101), (73, 76), (73, 77), (73, 98), (74, 75), (74, 77), (75, 76), (76, 77), (78, 79), (78, 81), (78, 84), (79, 80), (79, 82), (80, 81), (80, 83), (81, 85), (82, 83), (82, 84), (83, 85), (84, 85), (86, 87), (87, 88), (87, 93), (87, 98), (88, 89), (89, 91), (91, 92), (91, 94), (92, 93), (92, 97), (93, 99), (94, 97), (95, 96), (95, 113), (96, 97), (96, 100), (96, 112), (97, 99), (98, 99), (99, 100), (100, 101), (100, 111), (101, 110), (102, 103), (102, 107), (102, 113), (103, 104), (103, 109), (104, 105), (104, 108), (105, 106), (105, 110), (106, 107), (106, 111), (107, 112), (108, 109), (108, 110), (109, 113), (110, 111), (111, 112), (112, 113)])
me_thaumatorium_001.attributes.new('sharp_edge', 'BOOLEAN', 'EDGE').data.foreach_set('value', [ (min(e.vertices), max(e.vertices)) in _k for e in me_thaumatorium_001.edges])
_uv = me_thaumatorium_001.uv_layers.new(name='UVMap')
_uv.uv.foreach_set('vector', [0.2344, 0.9063, 0.0156, 0.9063, 0.0156, 0.875, 0.0156, 0.875, 0.2344, 0.875, 0.2344, 0.9063, 0.2344, 0.9063, 0.0156, 0.9063, 0.0156, 0.875, 0.0156, 0.875, 0.2344, 0.875, 0.2344, 0.9063, 0.2344, 0.9063, 0.0156, 0.9063, 0.0156, 0.875, 0.0156, 0.875, 0.2344, 0.875, 0.2344, 0.9063, 0.2344, 0.9063, 0.0156, 0.9063, 0.0156, 0.875, 0.0156, 0.875, 0.2344, 0.875, 0.2344, 0.9063, 0.8438, 0.5938, 0.6875, 0.5701, 0.7813, 0.5701, 0.8438, 0.5938, 0.7813, 0.5701, 0.8281, 0.4844, 0.8438, 0.375, 0.8438, 0.5938, 0.8281, 0.4844, 0.8438, 0.375, 0.8281, 0.4844, 0.7813, 0.3996, 0.625, 0.375, 0.8438, 0.375, 0.7813, 0.3996, 0.625, 0.375, 0.7813, 0.3996, 0.6875, 0.3996, 0.625, 0.375, 0.6875, 0.3996, 0.6406, 0.4844, 0.625, 0.5938, 0.625, 0.375, 0.6406, 0.4844, 0.625, 0.5938, 0.6406, 0.4844, 0.6875, 0.5701, 0.625, 0.5938, 0.6875, 0.5701, 0.8438, 0.5938, 0.4688, 0.9219, 0.375, 0.9219, 0.375, 0.875, 0.375, 0.875, 0.4688, 0.875, 0.4688, 0.9219, 0.3783, 0.75, 0.4688, 0.75, 0.4688, 0.8438, 0.4688, 0.8438, 0.375, 0.8438, 0.3783, 0.75, 0.4219, 0.9063, 0.4688, 0.875, 0.4688, 0.9219, 0.4219, 0.9063, 0.4688, 0.9219, 0.375, 0.9219, 0.4219, 0.9063, 0.375, 0.9219, 0.375, 0.875, 0.4688, 0.875, 0.4688, 0.9219, 0.375, 0.9219, 0.375, 0.9219, 0.375, 0.875, 0.4688, 0.875, 0.4688, 0.9219, 0.375, 0.9219, 0.375, 0.875, 0.375, 0.875, 0.4688, 0.875, 0.4688, 0.9219, 0.375, 0.9219, 0.375, 0.875, 0.4688, 0.875, 0.4688, 0.875, 0.4688, 0.9219, 0.375, 0.9219, 0.4688, 0.8438, 0.375, 0.8438, 0.3783, 0.75, 0.3783, 0.75, 0.4688, 0.75, 0.4688, 0.8438, 0.375, 0.875, 0.4688, 0.875, 0.4688, 0.9219, 0.4688, 0.9219, 0.375, 0.9219, 0.375, 0.875, 0.375, 0.9219, 0.375, 0.875, 0.4688, 0.875, 0.4688, 0.875, 0.4688, 0.9219, 0.375, 0.9219, 0.5, 0.75, 0.625, 0.75, 0.625, 0.875, 0.625, 0.875, 0.5, 0.875, 0.5, 0.75, 0.4688, 0.9219, 0.375, 0.9219, 0.375, 0.875, 0.375, 0.875, 0.4688, 0.875, 0.4688, 0.9219, 0.4688, 0.875, 0.4688, 0.9219, 0.375, 0.9219, 0.375, 0.9219, 0.375, 0.875, 0.4688, 0.875, 0.375, 0.875, 0.4688, 0.875, 0.4688, 0.9219, 0.4688, 0.9219, 0.375, 0.9219, 0.375, 0.875, 0.4219, 0.9063, 0.4688, 0.875, 0.4688, 0.9219, 0.4219, 0.9063, 0.4688, 0.9219, 0.375, 0.9219, 0.4219, 0.9063, 0.375, 0.9219, 0.375, 0.875, 0.375, 0.8438, 0.3783, 0.75, 0.4688, 0.75, 0.4688, 0.75, 0.4688, 0.8438, 0.375, 0.8438, 0.4688, 0.875, 0.4688, 0.9219, 0.375, 0.9219, 0.375, 0.9219, 0.375, 0.875, 0.4688, 0.875, 0.4688, 0.9219, 0.375, 0.9219, 0.375, 0.875, 0.375, 0.875, 0.4688, 0.875, 0.4688, 0.9219, 0.4688, 0.9219, 0.375, 0.9219, 0.375, 0.875, 0.375, 0.875, 0.4688, 0.875, 0.4688, 0.9219, 0.4844, 0.3438, 0.4844, 0.2656, 0.6719, 0.2656, 0.6719, 0.2656, 0.6719, 0.3438, 0.4844, 0.3438, 0.0469, 0.9375, 0.1875, 0.9375, 0.1875, 0.9531, 0.1875, 0.9531, 0.0469, 0.9531, 0.0469, 0.9375, 0.0469, 0.9375, 0.1875, 0.9375, 0.1875, 0.9531, 0.1875, 0.9531, 0.0469, 0.9531, 0.0469, 0.9375, 0.1875, 0.9531, 0.0469, 0.9531, 0.0469, 0.9375, 0.0469, 0.9375, 0.1875, 0.9375, 0.1875, 0.9531, 0.0469, 0.9531, 0.0469, 0.9375, 0.1875, 0.9375, 0.1875, 0.9375, 0.1875, 0.9531, 0.0469, 0.9531, 0.0156, 0.8594, 0.0156, 0.6719, 0.2031, 0.6719, 0.2031, 0.6719, 0.2031, 0.8594, 0.0156, 0.8594, 0.1079, 0.9063, 0.0767, 0.875, 0.108, 0.875, 0.1701, 0.875, 0.17, 0.9063, 0.1079, 0.9063, 0.1079, 0.9063, 0.108, 0.875, 0.1701, 0.875, 0.1079, 0.9063, 0.108, 0.875, 0.0767, 0.875, 0.17, 0.9063, 0.1079, 0.9063, 0.108, 0.875, 0.108, 0.875, 0.1701, 0.875, 0.17, 0.9063, 0.1079, 0.9063, 0.108, 0.875, 0.0767, 0.875, 0.1079, 0.9063, 0.0767, 0.875, 0.108, 0.875, 0.17, 0.9063, 0.1079, 0.9063, 0.108, 0.875, 0.108, 0.875, 0.1701, 0.875, 0.17, 0.9063, 0.1079, 0.9063, 0.108, 0.875, 0.0767, 0.875, 0.1079, 0.9063, 0.0767, 0.875, 0.108, 0.875, 0.1079, 0.9063, 0.0767, 0.875, 0.108, 0.875, 0.1701, 0.875, 0.17, 0.9063, 0.1079, 0.9063, 0.1079, 0.9063, 0.108, 0.875, 0.1701, 0.875, 0.1079, 0.9063, 0.108, 0.875, 0.0767, 0.875, 0.17, 0.9063, 0.1079, 0.9063, 0.108, 0.875, 0.108, 0.875, 0.1701, 0.875, 0.17, 0.9063, 0.1079, 0.9063, 0.108, 0.875, 0.1701, 0.875, 0.1701, 0.875, 0.17, 0.9063, 0.1079, 0.9063, 0.1701, 0.875, 0.17, 0.9063, 0.1079, 0.9063, 0.1079, 0.9063, 0.108, 0.875, 0.1701, 0.875, 0.108, 0.875, 0.1701, 0.875, 0.17, 0.9063, 0.17, 0.9063, 0.1079, 0.9063, 0.108, 0.875, 0.4688, 0.75, 0.4688, 0.8438, 0.375, 0.8438, 0.375, 0.8438, 0.3783, 0.75, 0.4688, 0.75, 0.1406, 0.1719, 0.2031, 0.1719, 0.2031, 0.2344, 0.1406, 0.1719, 0.2031, 0.2344, 0.0469, 0.2344, 0.1406, 0.0781, 0.1406, 0.1719, 0.0469, 0.2344, 0.1406, 0.0781, 0.0469, 0.2344, 0.0469, 0.0166, 0.2031, 0.0781, 0.1406, 0.0781, 0.0469, 0.0166, 0.2031, 0.0166, 0.2031, 0.0781, 0.0469, 0.0166, 0.4531, 0.2344, 0.2969, 0.2344, 0.3125, 0.1719, 0.4531, 0.2344, 0.3125, 0.1719, 0.4375, 0.1719, 0.4531, 0.0156, 0.4531, 0.2344, 0.4375, 0.1719, 0.4531, 0.0156, 0.4375, 0.1719, 0.4375, 0.0781, 0.3125, 0.0781, 0.3125, 0.1719, 0.2969, 0.2344, 0.3125, 0.0781, 0.2969, 0.2344, 0.2969, 0.0156, 0.4375, 0.0781, 0.3125, 0.0781, 0.2969, 0.0156, 0.4531, 0.0156, 0.4375, 0.0781, 0.2969, 0.0156, 0.1406, 0.0781, 0.2031, 0.0781, 0.2031, 0.0166, 0.1406, 0.0781, 0.2031, 0.0166, 0.0469, 0.0166, 0.0469, 0.2344, 0.2031, 0.2344, 0.2031, 0.1719, 0.0469, 0.2344, 0.2031, 0.1719, 0.1406, 0.1719, 0.0469, 0.0166, 0.0469, 0.2344, 0.1406, 0.1719, 0.1406, 0.0781, 0.0469, 0.0166, 0.1406, 0.1719, 0.1406, 0.1719, 0.2031, 0.1719, 0.2031, 0.2344, 0.1406, 0.1719, 0.2031, 0.2344, 0.0469, 0.2344, 0.1406, 0.0781, 0.1406, 0.1719, 0.0469, 0.2344, 0.1406, 0.0781, 0.0469, 0.2344, 0.0469, 0.0166, 0.2031, 0.0781, 0.1406, 0.0781, 0.0469, 0.0166, 0.2031, 0.0166, 0.2031, 0.0781, 0.0469, 0.0166, 0.1406, 0.0781, 0.2031, 0.0781, 0.2031, 0.0166, 0.1406, 0.0781, 0.2031, 0.0166, 0.0469, 0.0166, 0.0469, 0.2344, 0.2031, 0.2344, 0.2031, 0.1719, 0.0469, 0.2344, 0.2031, 0.1719, 0.1406, 0.1719, 0.0469, 0.0166, 0.0469, 0.2344, 0.1406, 0.1719, 0.1406, 0.0781, 0.0469, 0.0166, 0.1406, 0.1719, 0.375, 0.9219, 0.375, 0.875, 0.4219, 0.9063, 0.375, 0.9219, 0.4219, 0.9063, 0.4688, 0.875, 0.375, 0.9219, 0.4688, 0.875, 0.4688, 0.9219, 0.7656, 0.875, 0.6406, 0.875, 0.6406, 0.8125, 0.6406, 0.8125, 0.7656, 0.8125, 0.7656, 0.875, 0.375, 0.9219, 0.375, 0.875, 0.4219, 0.9063, 0.375, 0.9219, 0.4219, 0.9063, 0.4688, 0.875, 0.375, 0.9219, 0.4688, 0.875, 0.4688, 0.9219, 0.2188, 0.2656, 0.0313, 0.2656, 0.0313, 0.3447, 0.0313, 0.4844, 0.2188, 0.4844, 0.2188, 0.4531, 0.0313, 0.4844, 0.2188, 0.4531, 0.1563, 0.4531, 0.0313, 0.3447, 0.0313, 0.4844, 0.1563, 0.4531, 0.0313, 0.3447, 0.1563, 0.4531, 0.1563, 0.375, 0.2188, 0.2656, 0.0313, 0.3447, 0.1563, 0.375, 0.2188, 0.2656, 0.1563, 0.375, 0.2188, 0.375, 0.2188, 0.2656, 0.2188, 0.375, 0.1563, 0.375, 0.1563, 0.4531, 0.2188, 0.4531, 0.2188, 0.4844, 0.1563, 0.4531, 0.2188, 0.4844, 0.0313, 0.4844, 0.1563, 0.375, 0.1563, 0.4531, 0.0313, 0.4844, 0.2188, 0.2656, 0.1563, 0.375, 0.0313, 0.4844, 0.2188, 0.2656, 0.0313, 0.4844, 0.0313, 0.2656, 0.423, 0.8438, 0.375, 0.8438, 0.3783, 0.75, 0.4688, 0.8438, 0.423, 0.8438, 0.3783, 0.75, 0.4688, 0.8438, 0.3783, 0.75, 0.4224, 0.75, 0.4688, 0.75, 0.4688, 0.8438, 0.4224, 0.75, 0.1563, 0.375, 0.2188, 0.375, 0.2188, 0.2656, 0.2188, 0.2656, 0.0313, 0.2656, 0.0313, 0.4844, 0.1563, 0.375, 0.2188, 0.2656, 0.0313, 0.4844, 0.0313, 0.4844, 0.2188, 0.4844, 0.2188, 0.4531, 0.0313, 0.4844, 0.2188, 0.4531, 0.1563, 0.4531, 0.1563, 0.375, 0.0313, 0.4844, 0.1563, 0.4531, 0.0313, 0.3432, 0.0313, 0.2656, 0.2188, 0.2656, 0.2188, 0.2656, 0.2188, 0.375, 0.1563, 0.375, 0.1563, 0.4531, 0.2188, 0.4531, 0.2188, 0.4844, 0.1563, 0.4531, 0.2188, 0.4844, 0.0313, 0.4844, 0.1563, 0.375, 0.1563, 0.4531, 0.0313, 0.4844, 0.2188, 0.2656, 0.1563, 0.375, 0.0313, 0.4844, 0.0313, 0.3432, 0.2188, 0.2656, 0.0313, 0.4844, 0.423, 0.8438, 0.375, 0.8438, 0.3783, 0.75, 0.4688, 0.8438, 0.423, 0.8438, 0.3783, 0.75, 0.4688, 0.8438, 0.3783, 0.75, 0.4224, 0.75, 0.4688, 0.75, 0.4688, 0.8438, 0.4224, 0.75, 0.298, 0.625, 0.3288, 0.5717, 0.3904, 0.5717, 0.3904, 0.5717, 0.4212, 0.625, 0.3904, 0.6784, 0.298, 0.625, 0.3904, 0.5717, 0.3904, 0.6784, 0.3288, 0.6784, 0.298, 0.625, 0.3904, 0.6784, 0.6406, 0.875, 0.6406, 0.7656, 0.7656, 0.7656, 0.7656, 0.7656, 0.7656, 0.875, 0.6406, 0.875, 0.6406, 0.875, 0.6406, 0.7656, 0.7656, 0.7656, 0.7656, 0.7656, 0.7656, 0.875, 0.6406, 0.875, 0.6406, 0.875, 0.6406, 0.7656, 0.7656, 0.7656, 0.7656, 0.7656, 0.7656, 0.875, 0.6406, 0.875, 0.6406, 0.875, 0.6406, 0.7656, 0.7656, 0.7656, 0.7656, 0.7656, 0.7656, 0.875, 0.6406, 0.875, 0.6406, 0.875, 0.6406, 0.7656, 0.7656, 0.7656, 0.7656, 0.7656, 0.7656, 0.875, 0.6406, 0.875, 0.6406, 0.875, 0.6406, 0.7656, 0.7656, 0.7656, 0.7656, 0.7656, 0.7656, 0.875, 0.6406, 0.875, 0.4688, 0.875, 0.4688, 0.9219, 0.375, 0.9219, 0.375, 0.9219, 0.375, 0.875, 0.4688, 0.875, 0.4688, 0.875, 0.4688, 0.9219, 0.375, 0.9219, 0.375, 0.9219, 0.375, 0.875, 0.4688, 0.875, 0.4688, 0.875, 0.4688, 0.9219, 0.375, 0.9219, 0.375, 0.9219, 0.375, 0.875, 0.4688, 0.875, 0.4688, 0.875, 0.4688, 0.9219, 0.375, 0.9219, 0.375, 0.9219, 0.375, 0.875, 0.4688, 0.875, 0.4688, 0.875, 0.4688, 0.9219, 0.375, 0.9219, 0.375, 0.9219, 0.375, 0.875, 0.4688, 0.875, 0.4688, 0.875, 0.4688, 0.9219, 0.375, 0.9219, 0.375, 0.9219, 0.375, 0.875, 0.4688, 0.875, 0.6406, 0.875, 0.6406, 0.8125, 0.7656, 0.8125, 0.7656, 0.8125, 0.7656, 0.875, 0.6406, 0.875, 0.7656, 0.8125, 0.7656, 0.875, 0.6406, 0.875, 0.6406, 0.875, 0.6406, 0.8125, 0.7656, 0.8125, 0.7656, 0.8125, 0.7656, 0.875, 0.6406, 0.875, 0.6406, 0.875, 0.6406, 0.8125, 0.7656, 0.8125, 0.7656, 0.8125, 0.7656, 0.875, 0.6406, 0.875, 0.6406, 0.875, 0.6406, 0.8125, 0.7656, 0.8125, 0.5156, 0.2344, 0.5156, 0.0156, 0.6719, 0.0156, 0.6719, 0.0156, 0.6719, 0.2344, 0.5156, 0.2344, 0.2813, 0.2656, 0.4688, 0.2656, 0.4688, 0.4844, 0.4688, 0.4844, 0.2813, 0.4844, 0.2813, 0.2656, 0.625, 0.375, 0.8438, 0.375, 0.8438, 0.5938, 0.8438, 0.5938, 0.625, 0.5938, 0.625, 0.375, 0.3783, 0.75, 0.4688, 0.75, 0.4688, 0.8438, 0.4688, 0.8438, 0.375, 0.8438, 0.3783, 0.75, 0.375, 0.8438, 0.3783, 0.75, 0.4688, 0.75, 0.4688, 0.75, 0.4688, 0.8438, 0.375, 0.8438, 0.7656, 0.875, 0.6406, 0.875, 0.6406, 0.8125, 0.6406, 0.8125, 0.7656, 0.8125, 0.7656, 0.875])
me_thaumatorium_001.materials.append(mat_wire_214228153_001)
me_thaumatorium_001.use_remesh_fix_poles = True
me_thaumatorium_001.use_remesh_preserve_attributes = False
me_thaumatorium_001.update()
me_thaumatorium_001.normals_split_custom_set([tuple(v) for v in zip(*[iter([-1.0, 0.0, 0.0, -1.0, 0.0, 0.0, -1.0, 0.0, 0.0, -1.0, 0.0, 0.0, -1.0, 0.0, 0.0, -1.0, 0.0, 0.0, 0.0, -1.0, 0.0, 0.0, -1.0, 0.0, 0.0, -1.0, 0.0, 0.0, -1.0, 0.0, 0.0, -1.0, 0.0, 0.0, -1.0, 0.0, 1.0, 0.0, 0.0, 1.0, 0.0, 0.0, 1.0, 0.0, 0.0, 1.0, 0.0, 0.0, 1.0, 0.0, 0.0, 1.0, 0.0, 0.0, 0.0, 1.0, 0.0, 0.0, 1.0, 0.0, 0.0, 1.0, 0.0, 0.0, 1.0, 0.0, 0.0, 1.0, 0.0, 0.0, 1.0, 0.0, 2.92e-08, 0.0, 1.0, 6.927e-09, 0.0, 1.0, 1.355e-07, 0.0, 1.0, 2.92e-08, 0.0, 1.0, 1.355e-07, 0.0, 1.0, 0.0, 0.0, 1.0, 1.09e-08, 0.0, 1.0, 2.92e-08, 0.0, 1.0, 0.0, 0.0, 1.0, 1.09e-08, 0.0, 1.0, 0.0, 0.0, 1.0, 2.245e-08, 0.0, 1.0, -2.497e-08, 0.0, 1.0, 1.09e-08, 0.0, 1.0, 2.245e-08, 0.0, 1.0, -2.497e-08, 0.0, 1.0, 2.245e-08, 0.0, 1.0, -1.355e-07, 0.0, 1.0, -2.497e-08, 0.0, 1.0, -1.355e-07, 0.0, 1.0, 0.0, 0.0, 1.0, 0.0, 0.0, 1.0, -2.497e-08, 0.0, 1.0, 0.0, 0.0, 1.0, 0.0, 0.0, 1.0, 0.0, 0.0, 1.0, 6.927e-09, 0.0, 1.0, 0.0, 0.0, 1.0, 6.927e-09, 0.0, 1.0, 2.92e-08, 0.0, 1.0, -1.0, 0.0, 0.0, -1.0, 0.0, 0.0, -1.0, 0.0, 0.0, -1.0, 0.0, 0.0, -1.0, 0.0, 0.0, -1.0, 0.0, 0.0, 0.0, -1.0, 0.0, 0.0, -1.0, 0.0, 0.0, -1.0, 0.0, 0.0, -1.0, 0.0, 0.0, -1.0, 0.0, 0.0, -1.0, 0.0, 0.0, 0.0, -1.0, 0.0, 0.0, -1.0, 0.0, 0.0, -1.0, 0.0, 0.0, -1.0, 0.0, 0.0, -1.0, 0.0, 0.0, -1.0, 0.0, 0.0, -1.0, 0.0, 0.0, -1.0, 0.0, 0.0, -1.0, 1.0, 0.0, 0.0, 1.0, 0.0, 0.0, 1.0, 0.0, 0.0, 1.0, 0.0, 0.0, 1.0, 0.0, 0.0, 1.0, 0.0, 0.0, 0.0, 0.0, 1.0, 0.0, 0.0, 1.0, 0.0, 0.0, 1.0, 0.0, 0.0, 1.0, 0.0, 0.0, 1.0, 0.0, 0.0, 1.0, 0.0, 1.0, 0.0, 0.0, 1.0, 0.0, 0.0, 1.0, 0.0, 0.0, 1.0, 0.0, 0.0, 1.0, 0.0, 0.0, 1.0, 0.0, 1.0, 0.0, 0.0, 1.0, 0.0, 0.0, 1.0, 0.0, 0.0, 1.0, 0.0, 0.0, 1.0, 0.0, 0.0, 1.0, 0.0, 0.0, 0.0, -1.0, 0.0, 0.0, -1.0, 0.0, 0.0, -1.0, 0.0, 0.0, -1.0, 0.0, 0.0, -1.0, 0.0, 0.0, -1.0, 0.0, 0.0, 0.0, 1.0, 0.0, 0.0, 1.0, 0.0, 0.0, 1.0, 0.0, 0.0, 1.0, 0.0, 0.0, 1.0, 0.0, 0.0, 1.0, -1.0, 0.0, 0.0, -1.0, 0.0, 0.0, -1.0, 0.0, 0.0, -1.0, 0.0, 0.0, -1.0, 0.0, 0.0, -1.0, 0.0, 0.0, 0.0, 1.0, 0.0, 0.0, 1.0, 0.0, 0.0, 1.0, 0.0, 0.0, 1.0, 0.0, 0.0, 1.0, 0.0, 0.0, 1.0, 0.0, 0.0, -1.0, 0.0, 0.0, -1.0, 0.0, 0.0, -1.0, 0.0, 0.0, -1.0, 0.0, 0.0, -1.0, 0.0, 0.0, -1.0, 0.0, 0.0, 0.0, -1.0, 0.0, 0.0, -1.0, 0.0, 0.0, -1.0, 0.0, 0.0, -1.0, 0.0, 0.0, -1.0, 0.0, 0.0, -1.0, 0.0, 0.0, 1.0, 0.0, 0.0, 1.0, 0.0, 0.0, 1.0, 0.0, 0.0, 1.0, 0.0, 0.0, 1.0, 0.0, 0.0, 1.0, 0.0, 0.0, 1.0, 0.0, 0.0, 1.0, 0.0, 0.0, 1.0, 0.0, 1.0, 0.0, 0.0, 1.0, 0.0, 0.0, 1.0, 0.0, 0.0, 1.0, 0.0, 0.0, 1.0, 0.0, 0.0, 1.0, 0.0, -1.0, 0.0, 0.0, -1.0, 0.0, 0.0, -1.0, 0.0, 0.0, -1.0, 0.0, 0.0, -1.0, 0.0, 0.0, -1.0, 0.0, 0.0, 1.0, 0.0, 0.0, 1.0, 0.0, 0.0, 1.0, 0.0, 0.0, 1.0, 0.0, 0.0, 1.0, 0.0, 0.0, 1.0, 0.0, 0.0, 0.0, 0.0, -1.0, 0.0, 0.0, -1.0, 0.0, 0.0, -1.0, 0.0, 0.0, -1.0, 0.0, 0.0, -1.0, 0.0, 0.0, -1.0, -1.0, 0.0, 0.0, -1.0, 0.0, 0.0, -1.0, 0.0, 0.0, -1.0, 0.0, 0.0, -1.0, 0.0, 0.0, -1.0, 0.0, 0.0, 0.0, 0.0, -1.0, 0.0, 0.0, -1.0, 0.0, 0.0, -1.0, 0.0, 0.0, -1.0, 0.0, 0.0, -1.0, 0.0, 0.0, -1.0, 0.0, 1.0, 0.0, 0.0, 1.0, 0.0, 0.0, 1.0, 0.0, 0.0, 1.0, 0.0, 0.0, 1.0, 0.0, 0.0, 1.0, 0.0, 0.0, 0.0, 1.0, 0.0, 0.0, 1.0, 0.0, 0.0, 1.0, 0.0, 0.0, 1.0, 0.0, 0.0, 1.0, 0.0, 0.0, 1.0, 0.0, -1.0, 0.0, 0.0, -1.0, 0.0, 0.0, -1.0, 0.0, 0.0, -1.0, 0.0, 0.0, -1.0, 0.0, 0.0, -1.0, 0.0, -1.0, 0.0, 0.0, -1.0, 0.0, 0.0, -1.0, 0.0, 0.0, -1.0, 0.0, 0.0, -1.0, 0.0, 0.0, -1.0, 0.0, 0.0, 0.0, 0.0, 1.0, 0.0, 0.0, 1.0, 0.0, 0.0, 1.0, -1.0, 0.0, 0.0, -1.0, 0.0, 0.0, -1.0, 0.0, 0.0, -1.0, 0.0, 0.0, -1.0, 0.0, 0.0, -1.0, 0.0, 0.0, 0.0, 0.0, -1.0, 0.0, 0.0, -1.0, 0.0, 0.0, -1.0, 1.0, 0.0, 0.0, 1.0, 0.0, 0.0, 1.0, 0.0, 0.0, 1.0, 0.0, 0.0, 1.0, 0.0, 0.0, 1.0, 0.0, 0.0, 0.0, 0.0, 1.0, 0.0, 0.0, 1.0, 0.0, 0.0, 1.0, 0.0, 0.0, -1.0, 0.0, 0.0, -1.0, 0.0, 0.0, -1.0, -1.0, 0.0, 0.0, -1.0, 0.0, 0.0, -1.0, 0.0, 0.0, -1.0, 0.0, 0.0, -1.0, 0.0, 0.0, -1.0, 0.0, 0.0, 0.0, 0.0, 1.0, 0.0, 0.0, 1.0, 0.0, 0.0, 1.0, 0.0, 0.0, -1.0, 0.0, 0.0, -1.0, 0.0, 0.0, -1.0, 0.0, 0.0, 1.0, 0.0, 0.0, 1.0, 0.0, 0.0, 1.0, 1.0, 0.0, 0.0, 1.0, 0.0, 0.0, 1.0, 0.0, 0.0, 1.0, 0.0, 0.0, 1.0, 0.0, 0.0, 1.0, 0.0, 0.0, 0.0, 0.0, -1.0, 0.0, 0.0, -1.0, 0.0, 0.0, -1.0, 0.0, -1.0, 0.0, 0.0, -1.0, 0.0, 0.0, -1.0, 0.0, 0.0, -1.0, 0.0, 0.0, -1.0, 0.0, 0.0, -1.0, 0.0, 0.0, 0.0, 1.0, 0.0, 0.0, 1.0, 0.0, 0.0, 1.0, 0.0, 0.0, 1.0, 0.0, 0.0, 1.0, 0.0, 0.0, 1.0, 0.0, 1.0, 0.0, 0.0, 1.0, 0.0, 0.0, 1.0, 0.0, 0.0, 1.0, 0.0, 0.0, 1.0, 0.0, 0.0, 1.0, 0.0, 0.0, 0.0, -1.0, 0.0, 0.0, -1.0, 0.0, 0.0, -1.0, 0.0, 0.0, -1.0, 0.0, 0.0, -1.0, 0.0, 0.0, -1.0, 1.0, 0.0, 0.0, 1.0, 0.0, 0.0, 1.0, 0.0, 0.0, 1.0, 0.0, 0.0, 1.0, 0.0, 0.0, 1.0, 0.0, 0.0, -0.5, -0.866, -2.826e-05, -0.5002, -0.8659, 0.0, -0.5001, -0.866, -6.725e-05, -0.5, -0.866, -2.826e-05, -0.5001, -0.866, -6.725e-05, -0.5, -0.866, -4.973e-05, -0.5, -0.866, 0.0001404, -0.5, -0.866, -2.826e-05, -0.5, -0.866, -4.973e-05, -0.5, -0.866, 0.0001404, -0.5, -0.866, -4.973e-05, -0.5, -0.866, 3.837e-05, -0.5001, -0.866, 9.941e-05, -0.5, -0.866, 0.0001404, -0.5, -0.866, 3.837e-05, -0.5, -0.866, 0.0, -0.5001, -0.866, 9.941e-05, -0.5, -0.866, 3.837e-05, -1.0, -1.178e-07, 0.0, -1.0, -6.949e-08, 0.0, -1.0, -1.54e-06, 0.0, -1.0, -1.178e-07, 0.0, -1.0, -1.54e-06, 0.0, -1.0, -6.334e-07, 0.0, -1.0, 3.475e-08, 0.0, -1.0, -1.178e-07, 0.0, -1.0, -6.334e-07, 0.0, -1.0, 3.475e-08, 0.0, -1.0, -6.334e-07, 0.0, -1.0, 7.698e-07, 0.0, -1.0, 1.267e-06, 0.0, -1.0, -1.54e-06, 0.0, -1.0, -6.949e-08, 0.0, -1.0, 1.267e-06, 0.0, -1.0, -6.949e-08, 0.0, -1.0, 2.356e-07, 0.0, -1.0, 7.698e-07, 0.0, -1.0, 1.267e-06, 0.0, -1.0, 2.356e-07, 0.0, -1.0, 3.475e-08, 0.0, -1.0, 7.698e-07, 0.0, -1.0, 2.356e-07, 0.0, -0.5, 0.866, 2.826e-05, -0.5002, 0.8659, 0.0, -0.5001, 0.866, 6.725e-05, -0.5, 0.866, 2.826e-05, -0.5001, 0.866, 6.725e-05, -0.5, 0.866, 4.973e-05, -0.5, 0.866, -3.837e-05, -0.5, 0.866, 0.0, -0.5001, 0.866, -9.941e-05, -0.5, 0.866, -3.837e-05, -0.5001, 0.866, -9.941e-05, -0.5, 0.866, -0.0001404, -0.5, 0.866, 4.973e-05, -0.5, 0.866, -3.837e-05, -0.5, 0.866, -0.0001404, -0.5, 0.866, 2.826e-05, -0.5, 0.866, 4.973e-05, -0.5, 0.866, -0.0001404, 0.5, 0.866, -2.826e-05, 0.5002, 0.8659, 0.0, 0.5001, 0.866, -6.725e-05, 0.5, 0.866, -2.826e-05, 0.5001, 0.866, -6.725e-05, 0.5, 0.866, -4.973e-05, 0.5, 0.866, 0.0001404, 0.5, 0.866, -2.826e-05, 0.5, 0.866, -4.973e-05, 0.5, 0.866, 0.0001404, 0.5, 0.866, -4.973e-05, 0.5, 0.866, 3.837e-05, 0.5001, 0.866, 9.941e-05, 0.5, 0.866, 0.0001404, 0.5, 0.866, 3.837e-05, 0.5, 0.866, 0.0, 0.5001, 0.866, 9.941e-05, 0.5, 0.866, 3.837e-05, 0.5, -0.866, 2.826e-05, 0.5002, -0.8659, 0.0, 0.5001, -0.866, 6.725e-05, 0.5, -0.866, 2.826e-05, 0.5001, -0.866, 6.725e-05, 0.5, -0.866, 4.973e-05, 0.5, -0.866, -3.837e-05, 0.5, -0.866, 0.0, 0.5001, -0.866, -9.941e-05, 0.5, -0.866, -3.837e-05, 0.5001, -0.866, -9.941e-05, 0.5, -0.866, -0.0001404, 0.5, -0.866, 4.973e-05, 0.5, -0.866, -3.837e-05, 0.5, -0.866, -0.0001404, 0.5, -0.866, 2.826e-05, 0.5, -0.866, 4.973e-05, 0.5, -0.866, -0.0001404, 9.979e-08, 0.0, 1.0, 3.461e-07, 0.0, 1.0, -1.432e-06, 0.0, 1.0, 9.979e-08, 0.0, 1.0, -1.432e-06, 0.0, 1.0, -1.625e-07, 0.0, 1.0, 9.979e-08, 0.0, 1.0, -1.625e-07, 0.0, 1.0, 0.0, 0.0, 1.0, -0.822, 0.0, -0.5695, -0.822, 0.0, -0.5695, -0.822, 0.0, -0.5695, -0.822, 0.0, -0.5695, -0.822, 0.0, -0.5695, -0.822, 0.0, -0.5695, 9.979e-08, 0.0, -1.0, 3.461e-07, 0.0, -1.0, -1.432e-06, 0.0, -1.0, 9.979e-08, 0.0, -1.0, -1.432e-06, 0.0, -1.0, -1.625e-07, 0.0, -1.0, 9.979e-08, 0.0, -1.0, -1.625e-07, 0.0, -1.0, 0.0, 0.0, -1.0, -0.5, 0.866, 3.926e-05, -0.5, 0.866, 0.0, -0.5, 0.866, 2.127e-05, -0.5, 0.866, -4.139e-05, -0.5, 0.866, 0.0, -0.5, 0.866, -0.000109, -0.5, 0.866, -4.139e-05, -0.5, 0.866, -0.000109, -0.5001, 0.866, -0.0004159, -0.5, 0.866, 2.127e-05, -0.5, 0.866, -4.139e-05, -0.5001, 0.866, -0.0004159, -0.5, 0.866, 2.127e-05, -0.5001, 0.866, -0.0004159, -0.5, 0.866, 2.831e-05, -0.5, 0.866, 3.926e-05, -0.5, 0.866, 2.127e-05, -0.5, 0.866, 2.831e-05, -0.5, 0.866, 3.926e-05, -0.5, 0.866, 2.831e-05, -0.5002, 0.8659, 0.0, 0.5, 0.866, 2.236e-05, 0.5002, 0.8659, 0.0, 0.4999, 0.8661, 9.297e-05, 0.5, 0.866, -8.945e-05, 0.5002, 0.8659, 0.0, 0.5001, 0.866, -9.164e-05, 0.5, 0.866, -8.945e-05, 0.5001, 0.866, -9.164e-05, 0.5, 0.866, -2.607e-05, 0.4999, 0.8661, 9.297e-05, 0.5, 0.866, -8.945e-05, 0.5, 0.866, -2.607e-05, 0.5, 0.866, 2.236e-05, 0.4999, 0.8661, 9.297e-05, 0.5, 0.866, -2.607e-05, 0.5, 0.866, 2.236e-05, 0.5, 0.866, -2.607e-05, 0.5, 0.866, 0.0, 0.0, 1.0, 0.0, 0.0, 1.0, 0.0, 0.0, 1.0, 0.0, 0.0, 1.0, 0.0, 0.0, 1.0, 0.0, 0.0, 1.0, 0.0, 0.0, 1.0, 0.0, 0.0, 1.0, 0.0, 0.0, 1.0, 0.0, 0.0, 1.0, 0.0, 0.0, 1.0, 0.0, 0.0, 1.0, 0.0, 0.4999, -0.8661, 9.286e-05, 0.5002, -0.8659, 0.0, 0.5, -0.866, 2.234e-05, 0.5, -0.866, 2.234e-05, 0.5, -0.866, 0.0, 0.5, -0.866, -2.408e-05, 0.4999, -0.8661, 9.286e-05, 0.5, -0.866, 2.234e-05, 0.5, -0.866, -2.408e-05, 0.5, -0.866, -2.408e-05, 0.5, -0.866, 0.0, 0.5, -0.866, -0.000109, 0.5, -0.866, -2.408e-05, 0.5, -0.866, -0.000109, 0.5001, -0.866, -0.0004159, 0.4999, -0.8661, 9.286e-05, 0.5, -0.866, -2.408e-05, 0.5001, -0.866, -0.0004159, -0.5, -0.866, 0.0, -0.5, -0.866, 0.0, -0.5, -0.866, 2.236e-05, -0.5, -0.866, 2.236e-05, -0.5002, -0.8659, 0.0, -0.4999, -0.8661, 9.297e-05, -0.5, -0.866, -8.945e-05, -0.5002, -0.8659, 0.0, -0.5001, -0.866, -9.164e-05, -0.5, -0.866, -8.945e-05, -0.5001, -0.866, -9.164e-05, -0.5, -0.866, -2.607e-05, -0.4999, -0.8661, 9.297e-05, -0.5, -0.866, -8.945e-05, -0.5, -0.866, -2.607e-05, -0.5, -0.866, 2.236e-05, -0.4999, -0.8661, 9.297e-05, -0.5, -0.866, -2.607e-05, -0.5, -0.866, 0.0, -0.5, -0.866, 2.236e-05, -0.5, -0.866, -2.607e-05, 0.0, -1.0, 0.0, 0.0, -1.0, 0.0, 0.0, -1.0, 0.0, 0.0, -1.0, 0.0, 0.0, -1.0, 0.0, 0.0, -1.0, 0.0, 0.0, -1.0, 0.0, 0.0, -1.0, 0.0, 0.0, -1.0, 0.0, 0.0, -1.0, 0.0, 0.0, -1.0, 0.0, 0.0, -1.0, 0.0, 0.0, 0.0, 1.0, 0.0, 0.0, 1.0, 0.0, 0.0, 1.0, 0.0, 0.0, 1.0, 0.0, 0.0, 1.0, 0.0, 0.0, 1.0, 0.0, 0.0, 1.0, 0.0, 0.0, 1.0, 0.0, 0.0, 1.0, 0.0, 0.0, 1.0, 0.0, 0.0, 1.0, 0.0, 0.0, 1.0, -0.4472, 0.0, 0.8944, -0.4472, 0.0, 0.8944, -0.4472, 0.0, 0.8944, -0.4472, 0.0, 0.8944, -0.4472, 0.0, 0.8944, -0.4472, 0.0, 0.8944, -0.2236, -0.3873, 0.8944, -0.2235, -0.3873, 0.8945, -0.2236, -0.3873, 0.8944, -0.2236, -0.3873, 0.8944, -0.2236, -0.3873, 0.8944, -0.2236, -0.3873, 0.8944, 0.2236, -0.3873, 0.8944, 0.2237, -0.3871, 0.8945, 0.2236, -0.3873, 0.8944, 0.2236, -0.3873, 0.8944, 0.2236, -0.3873, 0.8944, 0.2236, -0.3873, 0.8944, 0.4472, 0.0, 0.8944, 0.4472, 0.0, 0.8944, 0.4472, 0.0, 0.8944, 0.4472, 0.0, 0.8944, 0.4472, 0.0, 0.8944, 0.4472, 0.0, 0.8944, 0.2236, 0.3873, 0.8944, 0.2235, 0.3873, 0.8945, 0.2236, 0.3873, 0.8944, 0.2236, 0.3873, 0.8944, 0.2236, 0.3873, 0.8944, 0.2236, 0.3873, 0.8944, -0.2236, 0.3873, 0.8944, -0.2237, 0.3871, 0.8945, -0.2236, 0.3873, 0.8944, -0.2236, 0.3873, 0.8944, -0.2236, 0.3873, 0.8944, -0.2236, 0.3873, 0.8944, -1.0, 0.0, 0.0, -1.0, 0.0, 0.0, -1.0, 0.0, 0.0, -1.0, 0.0, 0.0, -1.0, 0.0, 0.0, -1.0, 0.0, 0.0, -0.4998, -0.8661, 0.0, -0.5001, -0.866, 0.0, -0.4998, -0.8661, 0.0, -0.4998, -0.8661, 0.0, -0.4998, -0.8661, 0.0, -0.4998, -0.8661, 0.0, 0.4998, -0.8661, 0.0, 0.5001, -0.866, -1.603e-08, 0.4998, -0.8661, 0.0, 0.4998, -0.8661, 0.0, 0.4998, -0.8661, 0.0, 0.4998, -0.8661, 0.0, 1.0, 0.0, 0.0, 1.0, 0.0, 0.0, 1.0, 0.0, 0.0, 1.0, 0.0, 0.0, 1.0, 0.0, 0.0, 1.0, 0.0, 0.0, 0.4998, 0.8661, 0.0, 0.5001, 0.866, 0.0, 0.4998, 0.8661, 0.0, 0.4998, 0.8661, 0.0, 0.4998, 0.8661, 0.0, 0.4998, 0.8661, 0.0, -0.4998, 0.8661, 0.0, -0.5001, 0.866, -1.603e-08, -0.4998, 0.8661, 0.0, -0.4998, 0.8661, 0.0, -0.4998, 0.8661, 0.0, -0.4998, 0.8661, 0.0, -0.411, 0.7119, -0.5695, -0.411, 0.7119, -0.5695, -0.411, 0.7119, -0.5695, -0.411, 0.7119, -0.5695, -0.411, 0.7119, -0.5695, -0.411, 0.7119, -0.5695, -0.411, -0.7119, -0.5695, -0.411, -0.7119, -0.5695, -0.411, -0.7119, -0.5695, -0.411, -0.7119, -0.5695, -0.411, -0.7119, -0.5695, -0.411, -0.7119, -0.5695, 0.411, -0.7119, -0.5695, 0.411, -0.7119, -0.5695, 0.411, -0.7119, -0.5695, 0.411, -0.7119, -0.5695, 0.411, -0.7119, -0.5695, 0.411, -0.7119, -0.5695, 0.822, 0.0, -0.5695, 0.822, 0.0, -0.5695, 0.822, 0.0, -0.5695, 0.822, 0.0, -0.5695, 0.822, 0.0, -0.5695, 0.822, 0.0, -0.5695, 1.0, 0.0, 0.0, 1.0, 0.0, 0.0, 1.0, 0.0, 0.0, 1.0, 0.0, 0.0, 1.0, 0.0, 0.0, 1.0, 0.0, 0.0, 1.0, 0.0, 0.0, 1.0, 0.0, 0.0, 1.0, 0.0, 0.0, 1.0, 0.0, 0.0, 1.0, 0.0, 0.0, 1.0, 0.0, 0.0, 0.0, 0.0, -1.0, 0.0, 0.0, -1.0, 0.0, 0.0, -1.0, 0.0, 0.0, -1.0, 0.0, 0.0, -1.0, 0.0, 0.0, -1.0, -1.0, 0.0, 0.0, -1.0, 0.0, 0.0, -1.0, 0.0, 0.0, -1.0, 0.0, 0.0, -1.0, 0.0, 0.0, -1.0, 0.0, 0.0, -1.0, 0.0, 0.0, -1.0, 0.0, 0.0, -1.0, 0.0, 0.0, -1.0, 0.0, 0.0, -1.0, 0.0, 0.0, -1.0, 0.0, 0.0, 0.411, 0.7119, -0.5695, 0.411, 0.7119, -0.5695, 0.411, 0.7119, -0.5695, 0.411, 0.7119, -0.5695, 0.411, 0.7119, -0.5695, 0.411, 0.7119, -0.5695])] * 3)])
me_cube_002 = bpy.data.meshes.new('Cube.002')
me_cube_002.from_pydata([(-0.1875, -0.1875, 1.312), (-0.1875, -0.1875, 1.688), (-0.1875, 0.1875, 1.312), (-0.1875, 0.1875, 1.688), (0.1875, -0.1875, 1.312), (0.1875, -0.1875, 1.688), (0.1875, 0.1875, 1.312), (0.1875, 0.1875, 1.688)], [], [(0, 1, 3, 2), (2, 3, 7, 6), (6, 7, 5, 4), (4, 5, 1, 0), (2, 6, 4, 0), (7, 3, 1, 5)])
_k = set([(0, 1), (0, 2), (0, 4), (1, 3), (1, 5), (2, 3), (2, 6), (3, 7), (4, 5), (4, 6), (5, 7), (6, 7)])
me_cube_002.attributes.new('sharp_edge', 'BOOLEAN', 'EDGE').data.foreach_set('value', [ (min(e.vertices), max(e.vertices)) in _k for e in me_cube_002.edges])
_uv = me_cube_002.uv_layers.new(name='UVMap')
_uv.uv.foreach_set('vector', [0.5322, 0.06094, 0.6572, 0.06094, 0.6572, 0.1859, 0.5322, 0.1859, 0.5322, 0.06094, 0.6572, 0.06094, 0.6572, 0.1859, 0.5322, 0.1859, 0.5322, 0.06095, 0.6572, 0.06094, 0.6572, 0.1859, 0.5322, 0.1859, 0.5322, 0.06094, 0.6572, 0.06094, 0.6572, 0.1859, 0.5322, 0.1859, 0.5322, 0.06094, 0.6572, 0.06094, 0.6572, 0.1859, 0.5322, 0.1859, 0.5322, 0.06094, 0.6572, 0.06094, 0.6572, 0.1859, 0.5322, 0.1859])
me_cube_002.materials.append(mat_wire_214228153)
me_cube_002.use_remesh_fix_poles = True
me_cube_002.use_remesh_preserve_attributes = False
me_cube_002.update()
me_thaumatorium_006 = bpy.data.meshes.new('thaumatorium.006')
me_thaumatorium_006.from_pydata([(-0.1875, 0.1875, 1.375), (-0.1875, 0.1875, 0.875), (-0.1875, 0.0625, 1.375), (-0.1875, 0.0625, 0.875), (-0.0625, 0.1875, 1.375), (-0.0625, 0.1875, 0.875), (-0.0625, 0.0625, 1.375), (-0.0625, 0.0625, 0.875)], [], [(0, 1, 3, 2), (2, 3, 7, 6), (6, 7, 5, 4), (4, 5, 1, 0)])
_uv = me_thaumatorium_006.uv_layers.new(name='UVMap')
_uv.uv.foreach_set('vector', [0.01566, 0.9062, 0.2343, 0.9063, 0.2344, 0.8749, 0.01554, 0.8749, 0.01554, 0.8749, 0.2344, 0.8749, 0.2343, 0.9063, 0.01566, 0.9062, 0.01554, 0.8749, 0.2344, 0.8749, 0.2343, 0.9063, 0.01566, 0.9062, 0.01554, 0.8749, 0.2344, 0.8749, 0.2343, 0.9063, 0.01566, 0.9062])
me_thaumatorium_006.materials.append(mat_wire_214228153_002)
me_thaumatorium_006.materials.append(None)
me_thaumatorium_006.use_remesh_fix_poles = True
me_thaumatorium_006.use_remesh_preserve_attributes = False
me_thaumatorium_006.update()
me_thaumatorium_006.normals_split_custom_set([tuple(v) for v in zip(*[iter([-1.0, 0.0, 0.0, -1.0, 0.0, 0.0, -1.0, 0.0, 0.0, -1.0, 0.0, 0.0, 0.0, -1.0, 0.0, 0.0, -1.0, 0.0, 0.0, -1.0, 0.0, 0.0, -1.0, 0.0, 1.0, 0.0, 0.0, 1.0, 0.0, 0.0, 1.0, 0.0, 0.0, 1.0, 0.0, 0.0, 0.0, 1.0, 0.0, 0.0, 1.0, 0.0, 0.0, 1.0, 0.0, 0.0, 1.0, 0.0])] * 3)])
me_thaumatorium_007 = bpy.data.meshes.new('thaumatorium.007')
me_thaumatorium_007.from_pydata([(-0.375, 0.0625, 1.438), (-0.375, 0.0625, 0.6875), (-0.375, -0.0625, 1.438), (-0.375, -0.0625, 0.6875), (-0.25, 0.0625, 1.438), (-0.25, 0.0625, 0.6875), (-0.25, -0.0625, 1.438), (-0.25, -0.0625, 0.6875), (-0.25, -0.0625, 1.312), (-0.125, -0.0625, 1.312), (-0.25, 0.0625, 1.312), (-0.125, 0.0625, 1.312), (-0.25, -0.0625, 1.438), (-0.125, -0.0625, 1.438), (-0.25, 0.0625, 1.438), (-0.125, 0.0625, 1.438)], [], [(0, 1, 3, 2), (2, 3, 7, 6), (6, 7, 5, 4), (4, 5, 1, 0), (2, 6, 4, 0), (13, 12, 8, 9), (15, 14, 12, 13), (11, 10, 14, 15), (9, 8, 10, 11)])
_uv = me_thaumatorium_007.uv_layers.new(name='UVMap')
_uv.uv.foreach_set('vector', [0.01554, 0.8749, 0.2344, 0.8749, 0.2343, 0.9063, 0.01566, 0.9062, 0.01554, 0.8749, 0.2344, 0.8749, 0.2343, 0.9063, 0.01566, 0.9062, 0.01554, 0.8749, 0.2344, 0.8749, 0.2343, 0.9063, 0.01566, 0.9062, 0.01554, 0.8749, 0.2344, 0.8749, 0.2343, 0.9063, 0.01566, 0.9062, 0.01554, 0.8749, 0.04781, 0.8755, 0.04797, 0.9068, 0.01566, 0.9062, 0.01566, 0.9062, 0.04765, 0.9062, 0.04765, 0.8774, 0.01554, 0.8749, 0.2034, 0.8754, 0.2344, 0.8749, 0.2343, 0.9063, 0.2034, 0.9058, 0.01554, 0.8749, 0.2344, 0.8749, 0.2343, 0.9063, 0.01566, 0.9062, 0.202, 0.8755, 0.2344, 0.8749, 0.2343, 0.9063, 0.202, 0.9081])
me_thaumatorium_007.materials.append(mat_wire_214228153_002)
me_thaumatorium_007.materials.append(None)
me_thaumatorium_007.use_remesh_fix_poles = True
me_thaumatorium_007.use_remesh_preserve_attributes = False
me_thaumatorium_007.update()
me_thaumatorium_007.normals_split_custom_set([tuple(v) for v in zip(*[iter([-1.0, 0.0, 0.0, -1.0, 0.0, 0.0, -1.0, 0.0, 0.0, -1.0, 0.0, 0.0, 0.0, -1.0, 0.0, 0.0, -1.0, 0.0, 0.0, -1.0, 0.0, 0.0, -1.0, 0.0, 1.0, 0.0, 0.0, 1.0, 0.0, 0.0, 1.0, 0.0, 0.0, 1.0, 0.0, 0.0, 0.0, 1.0, 0.0, 0.0, 1.0, 0.0, 0.0, 1.0, 0.0, 0.0, 1.0, 0.0, 0.0, 0.0, 1.0, 0.0, 0.0, 1.0, 0.0, 0.0, 1.0, 0.0, 0.0, 1.0, 0.0, -1.0, 0.0, 0.0, -1.0, 0.0, 0.0, -1.0, 0.0, 0.0, -1.0, 0.0, 0.0, 0.0, 1.0, 0.0, 0.0, 1.0, 0.0, 0.0, 1.0, 0.0, 0.0, 1.0, 0.0, 1.0, 0.0, 0.0, 1.0, 0.0, 0.0, 1.0, 0.0, 0.0, 1.0, 0.0, 0.0, 0.0, -1.0, 0.0, 0.0, -1.0, 0.0, 0.0, -1.0, 0.0, 0.0, -1.0])] * 3)])
me_thaumatorium_008 = bpy.data.meshes.new('thaumatorium.008')
me_thaumatorium_008.from_pydata([(0.25, -0.0625, 1.688), (0.25, -0.1875, 1.688), (0.375, -0.0625, 1.688), (0.375, -0.1875, 1.688), (0.25, -0.0625, 1.562), (0.25, -0.1875, 1.562), (0.375, -0.0625, 1.562), (0.375, -0.1875, 1.562), (0.375, -0.1875, 0.6875), (0.375, -0.1875, 1.688), (0.25, -0.1875, 0.6875), (0.25, -0.1875, 1.688), (0.375, -0.3125, 0.6875), (0.375, -0.3125, 1.688), (0.25, -0.3125, 0.6875), (0.25, -0.3125, 1.688), (0.375, 0.0625, 1.562), (0.1875, 0.0625, 1.562), (0.375, -0.0625, 1.562), (0.1875, -0.0625, 1.562), (0.375, 0.0625, 1.688), (0.1875, 0.0625, 1.688), (0.375, -0.0625, 1.688), (0.1875, -0.0625, 1.688)], [], [(6, 7, 5, 4), (4, 5, 1, 0), (0, 1, 3, 2), (2, 3, 7, 6), (13, 9, 11, 15), (11, 10, 14, 15), (9, 8, 10, 11), (13, 12, 8, 9), (15, 14, 12, 13), (21, 20, 16, 17), (23, 22, 20, 21), (19, 18, 22, 23), (22, 18, 16, 20), (17, 16, 18, 19)])
_uv = me_thaumatorium_008.uv_layers.new(name='UVMap')
_uv.uv.foreach_set('vector', [0.3737, 0.4973, 0.625, 0.5, 0.625, 0.75, 0.375, 0.75, 0.01554, 0.8749, 0.2344, 0.8749, 0.2343, 0.9063, 0.01566, 0.9062, 0.01554, 0.8749, 0.06268, 0.8753, 0.06284, 0.9066, 0.01566, 0.9062, 0.1877, 0.875, 0.2344, 0.8749, 0.2343, 0.9063, 0.1878, 0.9062, 0.2034, 0.8751, 0.2344, 0.8749, 0.2343, 0.9063, 0.2035, 0.9063, 0.01554, 0.8749, 0.2344, 0.8749, 0.2343, 0.9063, 0.01566, 0.9062, 0.2344, 0.8749, 0.01554, 0.8749, 0.01566, 0.9062, 0.2343, 0.9063, 0.01554, 0.8749, 0.2344, 0.8749, 0.2343, 0.9063, 0.01566, 0.9062, 0.01566, 0.9062, 0.2343, 0.9063, 0.2344, 0.8749, 0.01554, 0.8749, 0.01554, 0.8749, 0.2344, 0.8749, 0.2343, 0.9063, 0.01566, 0.9062, 0.01554, 0.8749, 0.2344, 0.8749, 0.2343, 0.9063, 0.01566, 0.9062, 0.01554, 0.8749, 0.2344, 0.8749, 0.2343, 0.9063, 0.01566, 0.9062, 0.2045, 0.9065, 0.2343, 0.9063, 0.2344, 0.8749, 0.2047, 0.875, 0.3737, 0.4973, 0.625, 0.5, 0.625, 0.75, 0.375, 0.75])
me_thaumatorium_008.materials.append(mat_wire_214228153_002)
me_thaumatorium_008.materials.append(None)
me_thaumatorium_008.use_remesh_fix_poles = True
me_thaumatorium_008.use_remesh_preserve_attributes = False
me_thaumatorium_008.update()
me_thaumatorium_008.normals_split_custom_set([tuple(v) for v in zip(*[iter([0.0, 0.0, -1.0, 0.0, 0.0, -1.0, 0.0, 0.0, -1.0, 0.0, 0.0, -1.0, -1.0, 0.0, 0.0, -1.0, 0.0, 0.0, -1.0, 0.0, 0.0, -1.0, 0.0, 0.0, 0.0, 0.0, 1.0, 0.0, 0.0, 1.0, 0.0, 0.0, 1.0, 0.0, 0.0, 1.0, 1.0, 0.0, 0.0, 1.0, 0.0, 0.0, 1.0, 0.0, 0.0, 1.0, 0.0, 0.0, 0.0, 0.0, 1.0, 0.0, 0.0, 1.0, 0.0, 0.0, 1.0, 0.0, 0.0, 1.0, -1.0, 0.0, 0.0, -1.0, 0.0, 0.0, -1.0, 0.0, 0.0, -1.0, 0.0, 0.0, 0.0, 1.0, 0.0, 0.0, 1.0, 0.0, 0.0, 1.0, 0.0, 0.0, 1.0, 0.0, 1.0, 0.0, 0.0, 1.0, 0.0, 0.0, 1.0, 0.0, 0.0, 1.0, 0.0, 0.0, 0.0, -1.0, 0.0, 0.0, -1.0, 0.0, 0.0, -1.0, 0.0, 0.0, -1.0, 0.0, 0.0, 1.0, 0.0, 0.0, 1.0, 0.0, 0.0, 1.0, 0.0, 0.0, 1.0, 0.0, 0.0, 0.0, 1.0, 0.0, 0.0, 1.0, 0.0, 0.0, 1.0, 0.0, 0.0, 1.0, 0.0, -1.0, 0.0, 0.0, -1.0, 0.0, 0.0, -1.0, 0.0, 0.0, -1.0, 0.0, 1.0, 0.0, 0.0, 1.0, 0.0, 0.0, 1.0, 0.0, 0.0, 1.0, 0.0, 0.0, 0.0, 0.0, -1.0, 0.0, 0.0, -1.0, 0.0, 0.0, -1.0, 0.0, 0.0, -1.0])] * 3)])
me_thaumatorium_009 = bpy.data.meshes.new('thaumatorium.009')
me_thaumatorium_009.from_pydata([(0.1875, 0.0, 1.062), (0.1875, 0.0, 1.438), (0.0625, 0.0, 1.062), (0.0625, 0.0, 1.438), (0.1875, 0.125, 1.062), (0.1875, 0.125, 1.438), (0.0625, 0.125, 1.062), (0.0625, 0.125, 1.438), (0.0625, 0.125, 1.188), (0.0625, 0.25, 1.188), (0.1875, 0.125, 1.188), (0.1875, 0.25, 1.188), (0.0625, 0.125, 1.062), (0.0625, 0.25, 1.062), (0.1875, 0.125, 1.062), (0.1875, 0.25, 1.062), (0.1875, 0.25, 0.625), (0.1875, 0.25, 1.188), (0.0625, 0.25, 0.625), (0.0625, 0.25, 1.188), (0.1875, 0.375, 0.625), (0.1875, 0.375, 1.188), (0.0625, 0.375, 0.625), (0.0625, 0.375, 1.188)], [], [(0, 1, 3, 2), (2, 3, 7, 6), (6, 7, 5, 4), (4, 5, 1, 0), (2, 6, 4, 0), (13, 12, 8, 9), (15, 14, 12, 13), (11, 10, 14, 15), (9, 8, 10, 11), (16, 17, 19, 18), (18, 19, 23, 22), (22, 23, 21, 20), (20, 21, 17, 16), (17, 21, 23, 19)])
_uv = me_thaumatorium_009.uv_layers.new(name='UVMap')
_uv.uv.foreach_set('vector', [0.01554, 0.8749, 0.2344, 0.8749, 0.2343, 0.9063, 0.01566, 0.9062, 0.01554, 0.8749, 0.2344, 0.8749, 0.2343, 0.9063, 0.01566, 0.9062, 0.01554, 0.8749, 0.2344, 0.8749, 0.2343, 0.9063, 0.01566, 0.9062, 0.01554, 0.8749, 0.2344, 0.8749, 0.2343, 0.9063, 0.01566, 0.9062, 0.2047, 0.875, 0.2344, 0.8749, 0.2343, 0.9063, 0.2045, 0.9065, 0.2024, 0.8749, 0.2344, 0.8749, 0.2343, 0.9063, 0.2025, 0.9061, 0.2032, 0.8749, 0.2344, 0.8749, 0.2343, 0.9063, 0.2033, 0.9061, 0.01554, 0.8749, 0.2344, 0.8749, 0.2343, 0.9063, 0.01566, 0.9062, 0.2032, 0.8749, 0.2344, 0.8749, 0.2343, 0.9063, 0.2033, 0.9061, 0.01554, 0.8749, 0.2344, 0.8749, 0.2343, 0.9063, 0.01566, 0.9062, 0.01554, 0.8749, 0.2344, 0.8749, 0.2343, 0.9063, 0.01566, 0.9062, 0.01566, 0.9062, 0.2343, 0.9063, 0.2344, 0.8749, 0.01554, 0.8749, 0.01554, 0.8749, 0.2344, 0.8749, 0.2343, 0.9063, 0.01566, 0.9062, 0.2343, 0.9063, 0.2045, 0.9065, 0.2047, 0.875, 0.2344, 0.8749])
me_thaumatorium_009.materials.append(mat_wire_214228153_002)
me_thaumatorium_009.materials.append(None)
me_thaumatorium_009.use_remesh_fix_poles = True
me_thaumatorium_009.use_remesh_preserve_attributes = False
me_thaumatorium_009.update()
me_thaumatorium_009.normals_split_custom_set([tuple(v) for v in zip(*[iter([0.0, -1.0, 0.0, 0.0, -1.0, 0.0, 0.0, -1.0, 0.0, 0.0, -1.0, 0.0, -1.0, 0.0, 0.0, -1.0, 0.0, 0.0, -1.0, 0.0, 0.0, -1.0, 0.0, 0.0, 0.0, 1.0, 0.0, 0.0, 1.0, 0.0, 0.0, 1.0, 0.0, 0.0, 1.0, 0.0, 1.0, 0.0, 0.0, 1.0, 0.0, 0.0, 1.0, 0.0, 0.0, 1.0, 0.0, 0.0, 0.0, 0.0, -1.0, 0.0, 0.0, -1.0, 0.0, 0.0, -1.0, 0.0, 0.0, -1.0, -1.0, 0.0, 0.0, -1.0, 0.0, 0.0, -1.0, 0.0, 0.0, -1.0, 0.0, 0.0, 0.0, 0.0, -1.0, 0.0, 0.0, -1.0, 0.0, 0.0, -1.0, 0.0, 0.0, -1.0, 1.0, 0.0, 0.0, 1.0, 0.0, 0.0, 1.0, 0.0, 0.0, 1.0, 0.0, 0.0, 0.0, 0.0, 1.0, 0.0, 0.0, 1.0, 0.0, 0.0, 1.0, 0.0, 0.0, 1.0, 0.0, -1.0, 0.0, 0.0, -1.0, 0.0, 0.0, -1.0, 0.0, 0.0, -1.0, 0.0, -1.0, 0.0, 0.0, -1.0, 0.0, 0.0, -1.0, 0.0, 0.0, -1.0, 0.0, 0.0, 0.0, 1.0, 0.0, 0.0, 1.0, 0.0, 0.0, 1.0, 0.0, 0.0, 1.0, 0.0, 1.0, 0.0, 0.0, 1.0, 0.0, 0.0, 1.0, 0.0, 0.0, 1.0, 0.0, 0.0, 0.0, 0.0, 1.0, 0.0, 0.0, 1.0, 0.0, 0.0, 1.0, 0.0, 0.0, 1.0])] * 3)])
me_thaumatorium_010 = bpy.data.meshes.new('thaumatorium.010')
me_thaumatorium_010.from_pydata([(-0.125, -0.125, 1.438), (-0.125, -0.25, 1.438), (0.0, -0.125, 1.438), (0.0, -0.25, 1.438), (-0.125, -0.125, 1.312), (-0.125, -0.25, 1.312), (0.0, -0.125, 1.312), (0.0, -0.25, 1.312), (0.0, -0.25, 0.6875), (0.0, -0.25, 1.438), (-0.125, -0.25, 0.6875), (-0.125, -0.25, 1.438), (0.0, -0.375, 0.6875), (0.0, -0.375, 1.438), (-0.125, -0.375, 0.6875), (-0.125, -0.375, 1.438)], [], [(6, 7, 5, 4), (4, 5, 1, 0), (2, 3, 7, 6), (11, 10, 14, 15), (9, 8, 10, 11), (13, 12, 8, 9), (15, 14, 12, 13), (15, 13, 2, 0)])
_uv = me_thaumatorium_010.uv_layers.new(name='UVMap')
_uv.uv.foreach_set('vector', [0.3737, 0.4973, 0.625, 0.5, 0.625, 0.75, 0.375, 0.75, 0.01554, 0.8749, 0.2344, 0.8749, 0.2343, 0.9063, 0.01566, 0.9062, 0.203, 0.8751, 0.2344, 0.8749, 0.2343, 0.9063, 0.203, 0.9069, 0.01554, 0.8749, 0.2344, 0.8749, 0.2343, 0.9063, 0.01566, 0.9062, 0.01554, 0.8749, 0.2344, 0.8749, 0.2343, 0.9063, 0.01566, 0.9062, 0.01554, 0.8749, 0.2344, 0.8749, 0.2343, 0.9063, 0.01566, 0.9062, 0.01554, 0.8749, 0.2344, 0.8749, 0.2343, 0.9063, 0.01566, 0.9062, 0.01554, 0.8749, 0.01566, 0.9062, 0.0, 0.0, 0.0, 0.0])
me_thaumatorium_010.materials.append(mat_wire_214228153_002)
me_thaumatorium_010.materials.append(None)
me_thaumatorium_010.use_remesh_fix_poles = True
me_thaumatorium_010.use_remesh_preserve_attributes = False
me_thaumatorium_010.update()
me_thaumatorium_010.normals_split_custom_set([tuple(v) for v in zip(*[iter([0.0, 0.0, -1.0, 0.0, 0.0, -1.0, 0.0, 0.0, -1.0, 0.0, 0.0, -1.0, -1.0, 0.0, 0.0, -1.0, 0.0, 0.0, -1.0, 0.0, 0.0, -1.0, 0.0, 0.0, 1.0, 0.0, 0.0, 1.0, 0.0, 0.0, 1.0, 0.0, 0.0, 1.0, 0.0, 0.0, -1.0, 0.0, 0.0, -1.0, 0.0, 0.0, -1.0, 0.0, 0.0, -1.0, 0.0, 0.0, 0.0, 1.0, 0.0, 0.0, 1.0, 0.0, 0.0, 1.0, 0.0, 0.0, 1.0, 0.0, 1.0, 0.0, 0.0, 1.0, 0.0, 0.0, 1.0, 0.0, 0.0, 1.0, 0.0, 0.0, 0.0, -1.0, 0.0, 0.0, -1.0, 0.0, 0.0, -1.0, 0.0, 0.0, -1.0, 0.0, 0.0, 0.0, 1.0, 0.0, 0.0, 1.0, 0.0, 0.0, 1.0, 0.0, 0.0, 1.0])] * 3)])
me_thaumatorium_011 = bpy.data.meshes.new('thaumatorium.011')
me_thaumatorium_011.from_pydata([(-0.0625, 0.4375, 1.562), (-0.0625, 0.1875, 1.562), (0.0625, 0.4375, 1.562), (0.0625, 0.1875, 1.562), (-0.0625, 0.4375, 1.438), (-0.0625, 0.1875, 1.438), (0.0625, 0.4375, 1.438), (0.0625, 0.1875, 1.438)], [], [(0, 1, 3, 2), (2, 3, 7, 6), (6, 7, 5, 4), (4, 5, 1, 0)])
_uv = me_thaumatorium_011.uv_layers.new(name='UVMap')
_uv.uv.foreach_set('vector', [0.01554, 0.8749, 0.2344, 0.8749, 0.2343, 0.9063, 0.01566, 0.9062, 0.01554, 0.8749, 0.2344, 0.8749, 0.2343, 0.9063, 0.01566, 0.9062, 0.3737, 0.4973, 0.625, 0.5, 0.625, 0.75, 0.375, 0.75, 0.01554, 0.8749, 0.2344, 0.8749, 0.2343, 0.9063, 0.01566, 0.9062])
me_thaumatorium_011.materials.append(mat_wire_214228153_002)
me_thaumatorium_011.materials.append(None)
me_thaumatorium_011.use_remesh_fix_poles = True
me_thaumatorium_011.use_remesh_preserve_attributes = False
me_thaumatorium_011.update()
me_thaumatorium_011.normals_split_custom_set([tuple(v) for v in zip(*[iter([0.0, 0.0, 1.0, 0.0, 0.0, 1.0, 0.0, 0.0, 1.0, 0.0, 0.0, 1.0, 1.0, 0.0, 0.0, 1.0, 0.0, 0.0, 1.0, 0.0, 0.0, 1.0, 0.0, 0.0, 0.0, 0.0, -1.0, 0.0, 0.0, -1.0, 0.0, 0.0, -1.0, 0.0, 0.0, -1.0, -1.0, 0.0, 0.0, -1.0, 0.0, 0.0, -1.0, 0.0, 0.0, -1.0, 0.0, 0.0])] * 3)])
me_thaumatorium_012 = bpy.data.meshes.new('thaumatorium.012')
me_thaumatorium_012.from_pydata([(0.1864, -0.0625, 1.438), (0.4375, -0.0625, 1.438), (0.1864, 0.0625, 1.438), (0.4375, 0.0625, 1.438), (0.1864, -0.0625, 1.562), (0.4375, -0.0625, 1.562), (0.1864, 0.0625, 1.562), (0.4375, 0.0625, 1.562)], [], [(3, 2, 6, 7), (1, 0, 2, 3), (5, 4, 0, 1), (7, 6, 4, 5)])
_uv = me_thaumatorium_012.uv_layers.new(name='UVMap')
_uv.uv.foreach_set('vector', [0.01554, 0.8749, 0.2344, 0.8749, 0.2343, 0.9063, 0.01566, 0.9062, 0.3737, 0.4973, 0.625, 0.5, 0.625, 0.75, 0.375, 0.75, 0.01554, 0.8749, 0.2344, 0.8749, 0.2343, 0.9063, 0.01566, 0.9062, 0.01554, 0.8749, 0.2344, 0.8749, 0.2343, 0.9063, 0.01566, 0.9062])
me_thaumatorium_012.materials.append(mat_wire_214228153_002)
me_thaumatorium_012.materials.append(None)
me_thaumatorium_012.use_remesh_fix_poles = True
me_thaumatorium_012.use_remesh_preserve_attributes = False
me_thaumatorium_012.update()
me_thaumatorium_012.normals_split_custom_set([tuple(v) for v in zip(*[iter([0.0, 1.0, 0.0, 0.0, 1.0, 0.0, 0.0, 1.0, 0.0, 0.0, 1.0, 0.0, 0.0, 0.0, -1.0, 0.0, 0.0, -1.0, 0.0, 0.0, -1.0, 0.0, 0.0, -1.0, 0.0, -1.0, 0.0, 0.0, -1.0, 0.0, 0.0, -1.0, 0.0, 0.0, -1.0, 0.0, 0.0, 0.0, 1.0, 0.0, 0.0, 1.0, 0.0, 0.0, 1.0, 0.0, 0.0, 1.0])] * 3)])
me_thaumatorium_013 = bpy.data.meshes.new('thaumatorium.013')
me_thaumatorium_013.from_pydata([(-0.0625, -0.1875, 1.562), (-0.0625, -0.4375, 1.562), (0.0625, -0.1875, 1.562), (0.0625, -0.4375, 1.562), (-0.0625, -0.1875, 1.438), (-0.0625, -0.4375, 1.438), (0.0625, -0.1875, 1.438), (0.0625, -0.4375, 1.438)], [], [(0, 1, 3, 2), (2, 3, 7, 6), (6, 7, 5, 4), (4, 5, 1, 0)])
_uv = me_thaumatorium_013.uv_layers.new(name='UVMap')
_uv.uv.foreach_set('vector', [0.01566, 0.9062, 0.2343, 0.9063, 0.2344, 0.8749, 0.01554, 0.8749, 0.01554, 0.8749, 0.2344, 0.8749, 0.2343, 0.9063, 0.01566, 0.9062, 0.3737, 0.4973, 0.625, 0.5, 0.625, 0.75, 0.375, 0.75, 0.01554, 0.8749, 0.2344, 0.8749, 0.2343, 0.9063, 0.01566, 0.9062])
me_thaumatorium_013.materials.append(mat_wire_214228153_002)
me_thaumatorium_013.materials.append(None)
me_thaumatorium_013.use_remesh_fix_poles = True
me_thaumatorium_013.use_remesh_preserve_attributes = False
me_thaumatorium_013.update()
me_thaumatorium_013.normals_split_custom_set([tuple(v) for v in zip(*[iter([0.0, 0.0, 1.0, 0.0, 0.0, 1.0, 0.0, 0.0, 1.0, 0.0, 0.0, 1.0, 1.0, 0.0, 0.0, 1.0, 0.0, 0.0, 1.0, 0.0, 0.0, 1.0, 0.0, 0.0, 0.0, 0.0, -1.0, 0.0, 0.0, -1.0, 0.0, 0.0, -1.0, 0.0, 0.0, -1.0, -1.0, 0.0, 0.0, -1.0, 0.0, 0.0, -1.0, 0.0, 0.0, -1.0, 0.0, 0.0])] * 3)])
me_thaumatorium_014 = bpy.data.meshes.new('thaumatorium.014')
me_thaumatorium_014.from_pydata([(-0.125, -0.125, 1.938), (0.0, -0.125, 2.0), (-0.125, -0.125, 2.0), (-0.125, 0.125, 2.0), (-0.125, 0.125, 1.938), (0.0, 0.125, 2.0), (0.125, 0.125, 2.0), (0.125, -0.125, 2.0), (0.125, -0.125, 1.938), (0.125, 0.125, 1.938), (0.0, -0.125, 2.0), (-0.125, -0.125, 2.0), (-0.125, 0.125, 2.0), (0.0, 0.125, 2.0), (0.125, 0.125, 2.0), (0.125, -0.125, 2.0)], [(3, 5), (1, 2), (5, 6), (1, 7)], [(14, 9, 4, 12, 13), (0, 2, 3), (3, 4, 0), (4, 9, 8, 0), (6, 7, 8), (8, 9, 6), (8, 0, 11, 10, 15), (11, 15, 10), (10, 15, 14, 13, 12, 11)])
me_thaumatorium_014.polygons.foreach_set('use_smooth', [True] * 9)
_k = set([(0, 2), (0, 4), (1, 2), (1, 7), (2, 3), (3, 4), (3, 5), (5, 6), (6, 7), (6, 9), (7, 8), (8, 9), (10, 11), (10, 15), (11, 12), (12, 13), (13, 14), (14, 15)])
me_thaumatorium_014.attributes.new('sharp_edge', 'BOOLEAN', 'EDGE').data.foreach_set('value', [ (min(e.vertices), max(e.vertices)) in _k for e in me_thaumatorium_014.edges])
_uv = me_thaumatorium_014.uv_layers.new(name='UVMap')
_uv.uv.foreach_set('vector', [0.375, 0.8899, 0.3752, 0.9215, 0.4691, 0.9224, 0.4687, 0.8898, 0.4223, 0.8898, 0.3752, 0.9229, 0.3753, 0.8916, 0.4691, 0.8909, 0.4679, 0.8885, 0.4678, 0.9198, 0.3764, 0.9223, 0.3752, 0.8437, 0.4688, 0.8437, 0.4688, 0.75, 0.375, 0.75, 0.17, 0.9063, 0.1079, 0.9063, 0.108, 0.875, 0.108, 0.875, 0.1701, 0.875, 0.17, 0.9063, 0.4688, 0.9218, 0.3753, 0.9218, 0.3753, 0.8903, 0.422, 0.8906, 0.4689, 0.891, 0.4688, 0.8437, 0.3752, 0.8437, 0.423, 0.8438, 0.423, 0.8438, 0.3752, 0.8437, 0.375, 0.75, 0.4224, 0.75, 0.4688, 0.75, 0.4688, 0.8437])
me_thaumatorium_014.materials.append(mat_wire_214228153)
me_thaumatorium_014.materials.append(None)
me_thaumatorium_014.use_remesh_fix_poles = True
me_thaumatorium_014.use_remesh_preserve_attributes = False
me_thaumatorium_014.update()
me_thaumatorium_014.normals_split_custom_set([tuple(v) for v in zip(*[iter([0.0, 1.0, 0.0, 0.0, 0.7071, -0.7071, 0.0, 0.7071, -0.7071, 0.0, 1.0, 0.0, 0.0, 1.0, 0.0, -1.0, 0.0, 0.0, -1.0, 0.0, 0.0, -1.0, 0.0, 0.0, -1.0, 0.0, 0.0, -1.0, 0.0, 0.0, -1.0, 0.0, 0.0, 0.0, 0.7071, -0.7071, 0.0, 0.7071, -0.7071, 0.0, 0.0, -1.0, 0.0, 0.0, -1.0, 1.0, 0.0, 0.0, 1.0, 0.0, 0.0, 1.0, 0.0, 0.0, 1.0, 0.0, 0.0, 1.0, 0.0, 0.0, 1.0, 0.0, 0.0, 0.0, 1.0, 0.0, 0.0, 1.0, 0.0, 0.0, 1.0, 0.0, 0.0, 1.0, 0.0, 0.0, 1.0, 0.0, 0.0, 0.0, 1.0, 0.0, 0.0, 1.0, 0.0, 0.0, 1.0, 0.0, 0.0, 1.0, 0.0, 0.0, 1.0, 0.0, 0.0, 1.0, 0.0, 0.0, 1.0, 0.0, 0.0, 1.0, 0.0, 0.0, 1.0])] * 3)])
me_thaumatorium_015 = bpy.data.meshes.new('thaumatorium.015')
me_thaumatorium_015.from_pydata([(-0.0625, -0.0625, 1.938), (-0.0625, -0.0625, 1.688), (0.0625, -0.0625, 1.938), (0.0625, -0.0625, 1.688), (-0.0625, 0.0625, 1.938), (-0.0625, 0.0625, 1.688), (0.0625, 0.0625, 1.938), (0.0625, 0.0625, 1.688)], [], [(0, 1, 3, 2), (2, 3, 7, 6), (6, 7, 5, 4), (4, 5, 1, 0)])
_uv = me_thaumatorium_015.uv_layers.new(name='UVMap')
_uv.uv.foreach_set('vector', [0.01566, 0.9062, 0.2343, 0.9063, 0.2344, 0.8749, 0.01554, 0.8749, 0.01554, 0.8749, 0.2344, 0.8749, 0.2343, 0.9063, 0.01566, 0.9062, 0.01554, 0.8749, 0.2344, 0.8749, 0.2343, 0.9063, 0.01566, 0.9062, 0.01554, 0.8749, 0.2344, 0.8749, 0.2343, 0.9063, 0.01566, 0.9062])
me_thaumatorium_015.materials.append(mat_wire_214228153_002)
me_thaumatorium_015.materials.append(None)
me_thaumatorium_015.use_remesh_fix_poles = True
me_thaumatorium_015.use_remesh_preserve_attributes = False
me_thaumatorium_015.update()
me_thaumatorium_015.normals_split_custom_set([tuple(v) for v in zip(*[iter([0.0, -1.0, 0.0, 0.0, -1.0, 0.0, 0.0, -1.0, 0.0, 0.0, -1.0, 0.0, 1.0, 0.0, 0.0, 1.0, 0.0, 0.0, 1.0, 0.0, 0.0, 1.0, 0.0, 0.0, 0.0, 1.0, 0.0, 0.0, 1.0, 0.0, 0.0, 1.0, 0.0, 0.0, 1.0, 0.0, -1.0, 0.0, 0.0, -1.0, 0.0, 0.0, -1.0, 0.0, 0.0, -1.0, 0.0, 0.0])] * 3)])
me_thaumatorium_016 = bpy.data.meshes.new('thaumatorium.016')
me_thaumatorium_016.from_pydata([(-0.1875, 0.0625, 1.562), (-0.4375, 0.0625, 1.562), (-0.1875, -0.0625, 1.562), (-0.4375, -0.0625, 1.562), (-0.1875, 0.0625, 1.438), (-0.4375, 0.0625, 1.438), (-0.1875, -0.0625, 1.438), (-0.4375, -0.0625, 1.438)], [], [(0, 1, 3, 2), (2, 3, 7, 6), (6, 7, 5, 4), (4, 5, 1, 0)])
_uv = me_thaumatorium_016.uv_layers.new(name='UVMap')
_uv.uv.foreach_set('vector', [0.01554, 0.8749, 0.2344, 0.8749, 0.2343, 0.9063, 0.01566, 0.9062, 0.01554, 0.8749, 0.2344, 0.8749, 0.2343, 0.9063, 0.01566, 0.9062, 0.3737, 0.4973, 0.625, 0.5, 0.625, 0.75, 0.375, 0.75, 0.01554, 0.8749, 0.2344, 0.8749, 0.2343, 0.9063, 0.01566, 0.9062])
me_thaumatorium_016.materials.append(mat_wire_214228153_002)
me_thaumatorium_016.materials.append(None)
me_thaumatorium_016.use_remesh_fix_poles = True
me_thaumatorium_016.use_remesh_preserve_attributes = False
me_thaumatorium_016.update()
me_thaumatorium_016.normals_split_custom_set([tuple(v) for v in zip(*[iter([0.0, 0.0, 1.0, 0.0, 0.0, 1.0, 0.0, 0.0, 1.0, 0.0, 0.0, 1.0, 0.0, -1.0, 0.0, 0.0, -1.0, 0.0, 0.0, -1.0, 0.0, 0.0, -1.0, 0.0, 0.0, 0.0, -1.0, 0.0, 0.0, -1.0, 0.0, 0.0, -1.0, 0.0, 0.0, -1.0, 0.0, 1.0, 0.0, 0.0, 1.0, 0.0, 0.0, 1.0, 0.0, 0.0, 1.0, 0.0])] * 3)])
me_thaumatorium_017 = bpy.data.meshes.new('thaumatorium.017')
me_thaumatorium_017.from_pydata([(0.4549, 0.125, 0.625), (0.4549, -0.125, 0.625), (0.6085, -0.125, 0.625), (0.6085, 0.125, 0.625), (0.6085, 0.125, 0.375), (0.4549, 0.125, 0.375), (0.6085, -0.125, 0.375), (0.4549, -0.125, 0.375)], [], [(0, 1, 2), (2, 3, 0), (4, 5, 0), (0, 3, 4), (2, 6, 4), (4, 3, 2), (6, 2, 1), (1, 7, 6), (7, 5, 4), (4, 6, 7)])
me_thaumatorium_017.polygons.foreach_set('use_smooth', [True] * 10)
_k = set([(0, 1), (0, 3), (0, 5), (1, 2), (1, 7), (2, 3), (2, 6), (3, 4), (4, 5), (4, 6), (5, 7), (6, 7)])
me_thaumatorium_017.attributes.new('sharp_edge', 'BOOLEAN', 'EDGE').data.foreach_set('value', [ (min(e.vertices), max(e.vertices)) in _k for e in me_thaumatorium_017.edges])
_uv = me_thaumatorium_017.uv_layers.new(name='UVMap')
_uv.uv.foreach_set('vector', [0.4688, 0.9219, 0.375, 0.9219, 0.375, 0.875, 0.375, 0.875, 0.4688, 0.875, 0.4688, 0.9219, 0.375, 0.9219, 0.375, 0.875, 0.4688, 0.875, 0.4688, 0.875, 0.4688, 0.9219, 0.375, 0.9219, 0.4688, 0.8437, 0.3752, 0.8437, 0.375, 0.75, 0.375, 0.75, 0.4688, 0.75, 0.4688, 0.8437, 0.375, 0.875, 0.4688, 0.875, 0.4688, 0.9219, 0.4688, 0.9219, 0.375, 0.9219, 0.375, 0.875, 0.375, 0.875, 0.4688, 0.875, 0.4688, 0.9219, 0.4688, 0.9219, 0.375, 0.9219, 0.375, 0.875])
me_thaumatorium_017.materials.append(mat_wire_214228153)
me_thaumatorium_017.materials.append(None)
me_thaumatorium_017.use_remesh_fix_poles = True
me_thaumatorium_017.use_remesh_preserve_attributes = False
me_thaumatorium_017.update()
me_thaumatorium_017.normals_split_custom_set([tuple(v) for v in zip(*[iter([0.0, 0.0, 1.0, 0.0, 0.0, 1.0, 0.0, 0.0, 1.0, 0.0, 0.0, 1.0, 0.0, 0.0, 1.0, 0.0, 0.0, 1.0, 0.0, 1.0, 0.0, 0.0, 1.0, 0.0, 0.0, 1.0, 0.0, 0.0, 1.0, 0.0, 0.0, 1.0, 0.0, 0.0, 1.0, 0.0, 1.0, 0.0, 0.0, 1.0, 0.0, 0.0, 1.0, 0.0, 0.0, 1.0, 0.0, 0.0, 1.0, 0.0, 0.0, 1.0, 0.0, 0.0, 0.0, -1.0, 0.0, 0.0, -1.0, 0.0, 0.0, -1.0, 0.0, 0.0, -1.0, 0.0, 0.0, -1.0, 0.0, 0.0, -1.0, 0.0, 0.0, 0.0, -1.0, 0.0, 0.0, -1.0, 0.0, 0.0, -1.0, 0.0, 0.0, -1.0, 0.0, 0.0, -1.0, 0.0, 0.0, -1.0])] * 3)])
me_thaumatorium_018 = bpy.data.meshes.new('thaumatorium.018')
me_thaumatorium_018.from_pydata([(-0.125, -0.4281, 0.625), (-0.125, -0.4281, 0.375), (-0.125, -0.6003, 0.375), (-0.125, -0.6003, 0.625), (0.125, -0.6003, 0.375), (0.125, -0.6003, 0.625), (0.0, -0.5003, 0.375), (0.125, -0.4281, 0.375), (0.125, -0.4281, 0.625), (0.0, -0.5003, 0.625)], [], [(0, 1, 2), (2, 3, 0), (2, 4, 5), (5, 3, 2), (6, 7, 4), (6, 4, 2), (6, 2, 1), (8, 5, 4), (4, 7, 8), (5, 8, 9), (5, 9, 0), (5, 0, 3)])
me_thaumatorium_018.polygons.foreach_set('use_smooth', [True] * 12)
_k = set([(0, 1), (0, 3), (0, 9), (1, 2), (1, 6), (2, 3), (2, 4), (3, 5), (4, 5), (4, 7), (5, 8), (6, 7), (7, 8), (8, 9)])
me_thaumatorium_018.attributes.new('sharp_edge', 'BOOLEAN', 'EDGE').data.foreach_set('value', [ (min(e.vertices), max(e.vertices)) in _k for e in me_thaumatorium_018.edges])
_uv = me_thaumatorium_018.uv_layers.new(name='UVMap')
_uv.uv.foreach_set('vector', [0.4688, 0.9219, 0.375, 0.9219, 0.375, 0.875, 0.375, 0.875, 0.4688, 0.875, 0.4688, 0.9219, 0.375, 0.75, 0.4688, 0.75, 0.4688, 0.8437, 0.4688, 0.8437, 0.3752, 0.8437, 0.375, 0.75, 0.4219, 0.9063, 0.4688, 0.875, 0.4688, 0.9219, 0.4219, 0.9063, 0.4688, 0.9219, 0.375, 0.9219, 0.4219, 0.9063, 0.375, 0.9219, 0.375, 0.875, 0.4688, 0.875, 0.4688, 0.9219, 0.375, 0.9219, 0.375, 0.9219, 0.375, 0.875, 0.4688, 0.875, 0.375, 0.9219, 0.375, 0.875, 0.4219, 0.9063, 0.375, 0.9219, 0.4219, 0.9063, 0.4688, 0.875, 0.375, 0.9219, 0.4688, 0.875, 0.4688, 0.9219])
me_thaumatorium_018.materials.append(mat_wire_214228153)
me_thaumatorium_018.materials.append(None)
me_thaumatorium_018.use_remesh_fix_poles = True
me_thaumatorium_018.use_remesh_preserve_attributes = False
me_thaumatorium_018.update()
me_thaumatorium_018.normals_split_custom_set([tuple(v) for v in zip(*[iter([-1.0, 0.0, 0.0, -1.0, 0.0, 0.0, -1.0, 0.0, 0.0, -1.0, 0.0, 0.0, -1.0, 0.0, 0.0, -1.0, 0.0, 0.0, 0.0, -1.0, 0.0, 0.0, -1.0, 0.0, 0.0, -1.0, 0.0, 0.0, -1.0, 0.0, 0.0, -1.0, 0.0, 0.0, -1.0, 0.0, 0.0, 0.0, -1.0, 0.0, 0.0, -1.0, 0.0, 0.0, -1.0, 0.0, 0.0, -1.0, 0.0, 0.0, -1.0, 0.0, 0.0, -1.0, 0.0, 0.0, -1.0, 0.0, 0.0, -1.0, 0.0, 0.0, -1.0, 1.0, 0.0, 0.0, 1.0, 0.0, 0.0, 1.0, 0.0, 0.0, 1.0, 0.0, 0.0, 1.0, 0.0, 0.0, 1.0, 0.0, 0.0, 9.979e-08, 0.0, 1.0, 3.461e-07, 0.0, 1.0, -1.432e-06, 0.0, 1.0, 9.979e-08, 0.0, 1.0, -1.432e-06, 0.0, 1.0, -1.625e-07, 0.0, 1.0, 9.979e-08, 0.0, 1.0, -1.625e-07, 0.0, 1.0, 0.0, 0.0, 1.0])] * 3)])
me_thaumatorium_019 = bpy.data.meshes.new('thaumatorium.019')
me_thaumatorium_019.from_pydata([(-0.6033, -0.1625, 0.6625), (-0.4497, -0.1625, 0.6625), (-0.4497, 0.1625, 0.6625), (-0.6033, 0.1625, 0.6625), (-0.6033, 0.1625, 0.3375), (-0.6033, -0.1625, 0.3375), (-0.4497, 0.1625, 0.3375), (-0.4497, -0.1625, 0.3375)], [], [(0, 1, 2), (2, 3, 0), (4, 5, 0), (0, 3, 4), (2, 6, 4), (4, 3, 2), (1, 0, 5), (5, 7, 1), (6, 7, 5), (5, 4, 6)])
me_thaumatorium_019.polygons.foreach_set('use_smooth', [True] * 10)
_k = set([(0, 1), (0, 3), (0, 5), (1, 2), (1, 7), (2, 3), (2, 6), (3, 4), (4, 5), (4, 6), (5, 7), (6, 7)])
me_thaumatorium_019.attributes.new('sharp_edge', 'BOOLEAN', 'EDGE').data.foreach_set('value', [ (min(e.vertices), max(e.vertices)) in _k for e in me_thaumatorium_019.edges])
_uv = me_thaumatorium_019.uv_layers.new(name='UVMap')
_uv.uv.foreach_set('vector', [0.375, 0.9219, 0.375, 0.875, 0.4688, 0.875, 0.4688, 0.875, 0.4688, 0.9219, 0.375, 0.9219, 0.5, 0.75, 0.625, 0.75, 0.625, 0.875, 0.625, 0.875, 0.5, 0.875, 0.5, 0.75, 0.4688, 0.9219, 0.375, 0.9219, 0.375, 0.875, 0.375, 0.875, 0.4688, 0.875, 0.4688, 0.9219, 0.4688, 0.875, 0.4688, 0.9219, 0.375, 0.9219, 0.375, 0.9219, 0.375, 0.875, 0.4688, 0.875, 0.4688, 0.9219, 0.375, 0.9219, 0.375, 0.875, 0.375, 0.875, 0.4688, 0.875, 0.4688, 0.9219])
me_thaumatorium_019.materials.append(mat_wire_214228153)
me_thaumatorium_019.materials.append(None)
me_thaumatorium_019.use_remesh_fix_poles = True
me_thaumatorium_019.use_remesh_preserve_attributes = False
me_thaumatorium_019.update()
me_thaumatorium_019.normals_split_custom_set([tuple(v) for v in zip(*[iter([0.0, 0.0, 1.0, 0.0, 0.0, 1.0, 0.0, 0.0, 1.0, 0.0, 0.0, 1.0, 0.0, 0.0, 1.0, 0.0, 0.0, 1.0, -1.0, 0.0, 0.0, -1.0, 0.0, 0.0, -1.0, 0.0, 0.0, -1.0, 0.0, 0.0, -1.0, 0.0, 0.0, -1.0, 0.0, 0.0, 0.0, 1.0, 0.0, 0.0, 1.0, 0.0, 0.0, 1.0, 0.0, 0.0, 1.0, 0.0, 0.0, 1.0, 0.0, 0.0, 1.0, 0.0, 0.0, -1.0, 0.0, 0.0, -1.0, 0.0, 0.0, -1.0, 0.0, 0.0, -1.0, 0.0, 0.0, -1.0, 0.0, 0.0, -1.0, 0.0, 0.0, 0.0, -1.0, 0.0, 0.0, -1.0, 0.0, 0.0, -1.0, 0.0, 0.0, -1.0, 0.0, 0.0, -1.0, 0.0, 0.0, -1.0])] * 3)])
me_thaumatorium_020 = bpy.data.meshes.new('thaumatorium.020')
me_thaumatorium_020.from_pydata([(0.0, 0.4997, 0.625), (0.125, 0.4275, 0.625), (0.125, 0.5997, 0.625), (-0.125, 0.5997, 0.625), (-0.125, 0.4275, 0.625), (0.125, 0.5997, 0.375), (-0.125, 0.5997, 0.375), (-0.125, 0.4275, 0.375), (0.125, 0.4275, 0.375), (0.0, 0.4997, 0.375)], [], [(0, 1, 2), (0, 2, 3), (0, 3, 4), (5, 6, 3), (3, 2, 5), (4, 3, 6), (6, 7, 4), (1, 8, 5), (5, 2, 1), (5, 8, 9), (5, 9, 7), (5, 7, 6)])
me_thaumatorium_020.polygons.foreach_set('use_smooth', [True] * 12)
_k = set([(0, 1), (0, 4), (1, 2), (1, 8), (2, 3), (2, 5), (3, 4), (3, 6), (4, 7), (5, 6), (5, 8), (6, 7), (7, 9), (8, 9)])
me_thaumatorium_020.attributes.new('sharp_edge', 'BOOLEAN', 'EDGE').data.foreach_set('value', [ (min(e.vertices), max(e.vertices)) in _k for e in me_thaumatorium_020.edges])
_uv = me_thaumatorium_020.uv_layers.new(name='UVMap')
_uv.uv.foreach_set('vector', [0.4219, 0.9063, 0.4688, 0.875, 0.4688, 0.9219, 0.4219, 0.9063, 0.4688, 0.9219, 0.375, 0.9219, 0.4219, 0.9063, 0.375, 0.9219, 0.375, 0.875, 0.3752, 0.8437, 0.375, 0.75, 0.4688, 0.75, 0.4688, 0.75, 0.4688, 0.8437, 0.3752, 0.8437, 0.4688, 0.875, 0.4688, 0.9219, 0.375, 0.9219, 0.375, 0.9219, 0.375, 0.875, 0.4688, 0.875, 0.4688, 0.9219, 0.375, 0.9219, 0.375, 0.875, 0.375, 0.875, 0.4688, 0.875, 0.4688, 0.9219, 0.375, 0.9219, 0.375, 0.875, 0.4219, 0.9063, 0.375, 0.9219, 0.4219, 0.9063, 0.4688, 0.875, 0.375, 0.9219, 0.4688, 0.875, 0.4688, 0.9219])
me_thaumatorium_020.materials.append(mat_wire_214228153)
me_thaumatorium_020.materials.append(None)
me_thaumatorium_020.use_remesh_fix_poles = True
me_thaumatorium_020.use_remesh_preserve_attributes = False
me_thaumatorium_020.update()
me_thaumatorium_020.normals_split_custom_set([tuple(v) for v in zip(*[iter([0.0, 0.0, 1.0, 0.0, 0.0, 1.0, 0.0, 0.0, 1.0, 0.0, 0.0, 1.0, 0.0, 0.0, 1.0, 0.0, 0.0, 1.0, 0.0, 0.0, 1.0, 0.0, 0.0, 1.0, 0.0, 0.0, 1.0, 0.0, 1.0, 0.0, 0.0, 1.0, 0.0, 0.0, 1.0, 0.0, 0.0, 1.0, 0.0, 0.0, 1.0, 0.0, 0.0, 1.0, 0.0, -1.0, 0.0, 0.0, -1.0, 0.0, 0.0, -1.0, 0.0, 0.0, -1.0, 0.0, 0.0, -1.0, 0.0, 0.0, -1.0, 0.0, 0.0, 1.0, 0.0, 0.0, 1.0, 0.0, 0.0, 1.0, 0.0, 0.0, 1.0, 0.0, 0.0, 1.0, 0.0, 0.0, 1.0, 0.0, 0.0, 0.0, 0.0, -1.0, 0.0, 0.0, -1.0, 0.0, 0.0, -1.0, 0.0, 0.0, -1.0, 0.0, 0.0, -1.0, 0.0, 0.0, -1.0, 0.0, 0.0, -1.0, 0.0, 0.0, -1.0, 0.0, 0.0, -1.0])] * 3)])

# ---- objects
ob_light = bpy.data.objects.new('Light', light_light)
ob_thaumatorium = bpy.data.objects.new('thaumatorium', me_thaumatorium)
ob_thaumatorium_001 = bpy.data.objects.new('thaumatorium.001', me_thaumatorium_001)
ob_center_cube = bpy.data.objects.new('center_cube', me_cube_002)
ob_pipe4 = bpy.data.objects.new('pipe4', me_thaumatorium_006)
ob_pipe5 = bpy.data.objects.new('pipe5', me_thaumatorium_007)
ob_pipe3 = bpy.data.objects.new('pipe3', me_thaumatorium_008)
ob_pipe2 = bpy.data.objects.new('pipe2', me_thaumatorium_009)
ob_pipe1 = bpy.data.objects.new('pipe1', me_thaumatorium_010)
ob_connector_pipe1 = bpy.data.objects.new('connector_pipe1', me_thaumatorium_011)
ob_connector_pipe2 = bpy.data.objects.new('connector_pipe2', me_thaumatorium_012)
ob_connector_pipe3 = bpy.data.objects.new('connector_pipe3', me_thaumatorium_013)
ob_top_connector = bpy.data.objects.new('top_connector', me_thaumatorium_014)
ob_connector_pipe_top = bpy.data.objects.new('connector_pipe_top', me_thaumatorium_015)
ob_connector_pipe4 = bpy.data.objects.new('connector_pipe4', me_thaumatorium_016)
ob_bottom_connector4 = bpy.data.objects.new('bottom_connector4', me_thaumatorium_017)
ob_bottom_connector3 = bpy.data.objects.new('bottom_connector3', me_thaumatorium_018)
ob_bottom_connector2 = bpy.data.objects.new('bottom_connector2', me_thaumatorium_019)
ob_bottom_connector1 = bpy.data.objects.new('bottom_connector1', me_thaumatorium_020)

# ---- transforms, parenting, visibility, modifiers, constraints
ob_light.location = (4.076, 1.005, 5.904)
ob_light.rotation_euler = (0.6503, 0.05522, 1.866)
ob_light.lock_rotations_4d = False
ob_light.empty_display_type = 'ARROWS'
ob_light.color = (0.0, 0.0, 0.0, 0.0)
ob_light.lineart.crease_threshold = 0.0
ob_thaumatorium.location = (0.0, 0.0, 0.0)
ob_thaumatorium_001.location = (0.0, 0.0, 0.0)
ob_center_cube.location = (0.0, 0.0, 0.0)
ob_pipe4.location = (0.0, -8.882e-16, 0.0)
ob_pipe5.location = (0.0, 0.0, 1.49e-08)
ob_pipe3.location = (0.0, 0.0, 0.0)
ob_pipe2.location = (1.49e-08, 0.0, 0.0)
ob_pipe1.location = (0.0, -8.882e-16, 1.49e-08)
ob_connector_pipe1.location = (0.0, -1.49e-08, -5.96e-08)
ob_connector_pipe2.location = (0.0, -1.164e-10, -5.96e-08)
ob_connector_pipe3.location = (0.0, 1.49e-08, -5.96e-08)
ob_top_connector.location = (0.0, 0.0, 0.0)
ob_connector_pipe_top.location = (9.313e-10, -9.313e-10, 1.192e-07)
ob_connector_pipe4.location = (0.0, 1.164e-10, -5.96e-08)
ob_bottom_connector4.location = (0.0, 0.0, 0.0)
ob_bottom_connector3.location = (0.0, 0.0, 0.0)
ob_bottom_connector2.location = (0.0, 0.0, 0.0)
ob_bottom_connector1.location = (0.0, 0.0, 0.0)

# ---- collection membership
col_collection.objects.link(ob_light)
col_collection.objects.link(ob_thaumatorium)
col_collection.objects.link(ob_thaumatorium_001)
col_collection.objects.link(ob_center_cube)
col_collection.objects.link(ob_pipe4)
col_collection.objects.link(ob_pipe5)
col_collection.objects.link(ob_pipe3)
col_collection.objects.link(ob_pipe2)
col_collection.objects.link(ob_pipe1)
col_collection.objects.link(ob_connector_pipe1)
col_collection.objects.link(ob_connector_pipe2)
col_collection.objects.link(ob_connector_pipe3)
col_collection.objects.link(ob_top_connector)
col_collection.objects.link(ob_connector_pipe_top)
col_collection.objects.link(ob_connector_pipe4)
col_collection.objects.link(ob_bottom_connector4)
col_collection.objects.link(ob_bottom_connector3)
col_collection.objects.link(ob_bottom_connector2)
col_collection.objects.link(ob_bottom_connector1)

# ---- scene / render settings (as saved in the file)
scene.frame_start = 1; scene.frame_end = 250; scene.frame_set(1)
scene.render.engine = 'BLENDER_EEVEE_NEXT'
scene.cycles.sampling_pattern = 'TABULATED_SOBOL'
scene.cycles.use_light_tree = False
scene.view_settings.view_transform = 'Filmic'
bpy.context.view_layer.update()

# ---- added for rendering (the .blend has no active camera): camera
cam_auto = bpy.data.cameras.new('AutoCamera')
cam_auto.lens = 50.0
cam_auto.sensor_width = 36.0
cam_auto.clip_end = 1000.0
ob_auto_camera = bpy.data.objects.new('AutoCamera', cam_auto)
scene.collection.objects.link(ob_auto_camera)
ob_auto_camera.location = (2.43441, -2.9185, 2.94547)
ob_auto_camera.rotation_euler = (1.09748, -7.21219e-08, 0.694738)
scene.camera = ob_auto_camera
bpy.context.view_layer.update()
